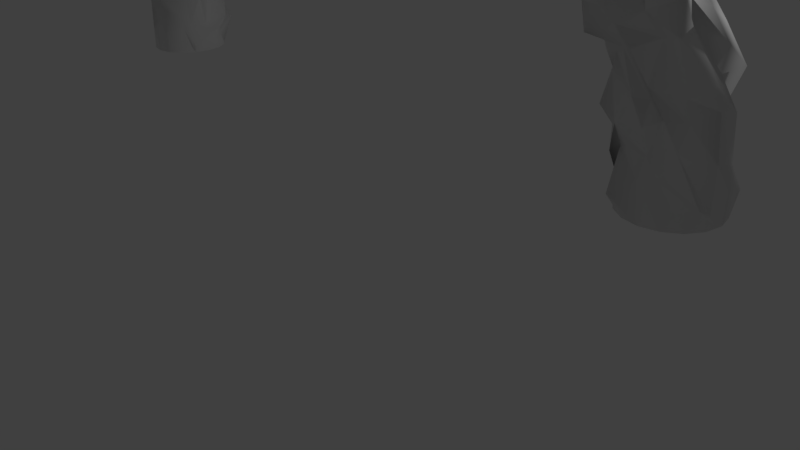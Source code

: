 # Source: arch.blend  (saved by Blender 2.77.0; exported with 4.5.12 LTS)
import bpy
from mathutils import Matrix  # noqa: F401  (used for matrix-valued properties, if any)

bpy.ops.wm.read_factory_settings(use_empty=True)
scene = bpy.context.scene
scene.name = 'Scene'

# ---- collections
col_collection_1 = bpy.data.collections.new('Collection 1'); scene.collection.children.link(col_collection_1)

# ---- world
world_world = bpy.data.worlds.new('World'); scene.world = world_world
world_world.color = (0.05088, 0.05088, 0.05088)
world_world.use_sun_shadow = False
world_world.sun_shadow_jitter_overblur = 0.0
world_world.cycles.sampling_method = 'MANUAL'

# ---- cameras
cam_camera = bpy.data.cameras.new('Camera')
cam_camera.clip_end = 100.0
cam_camera.lens = 35.0
cam_camera.sensor_width = 32.0
cam_camera.sensor_height = 18.0
cam_camera.ortho_scale = 7.314
cam_camera.dof.focus_distance = 0.0
cam_camera.dof.aperture_fstop = 128.0

# ---- lights
light_lamp = bpy.data.lights.new('Lamp', 'POINT')
light_lamp.transmission_factor = 0.0
light_lamp.cutoff_distance = 30.0
light_lamp.energy = 100.0
light_lamp.shadow_buffer_clip_start = 1.001
light_lamp.shadow_soft_size = 0.1
light_lamp.shadow_maximum_resolution = 0.006
light_lamp.use_absolute_resolution = True

# ---- meshes
me_torus = bpy.data.meshes.new('Torus')
me_torus.from_pydata([(4.5, 0.0, 0.0), (4.462, 0.0, 0.1913), (4.354, 0.0, 0.3536), (4.191, 0.0, 0.4619), (4.0, 0.0, 0.5), (3.809, 0.0, 0.4619), (3.646, 0.0, 0.3536), (3.538, 0.0, 0.1913), (3.5, 0.0, 6.123e-17), (3.538, 0.0, -0.1913), (3.646, 0.0, -0.3536), (3.809, 0.0, -0.4619), (4.0, 0.0, -0.5), (4.191, 0.0, -0.4619), (4.354, 0.0, -0.3536), (4.462, 0.0, -0.1913), (4.512, 0.3453, 0.01708), (4.488, 0.158, 0.2183), (4.436, 0.2227, 0.3172), (4.09, 0.4237, 0.4459), (3.888, 0.3712, 0.4297), (3.699, 0.2265, 0.5691), (3.561, 0.2878, 0.2342), (3.512, 0.2721, 0.1933), (3.521, 0.2222, 0.1044), (3.527, 0.2874, -0.206), (3.682, 0.08848, -0.3772), (3.812, 0.2729, -0.4833), (3.987, 0.2945, -0.5035), (4.202, 0.2844, -0.4601), (4.312, 0.3877, -0.3942), (4.463, 0.2312, -0.3123), (4.461, 0.5389, -0.07937), (4.486, 0.6162, 0.2159), (4.221, 0.6703, 0.3912), (4.066, 0.5213, 0.4806), (4.015, 0.6507, 0.5245), (3.641, 0.599, 0.3253), (3.59, 0.5524, 0.4123), (3.547, 0.5018, 0.1278), (3.592, 0.3643, 0.02992), (3.49, 0.5011, -0.1668), (3.613, 0.5298, -0.3419), (3.656, 0.5007, -0.3661), (3.939, 0.5721, -0.4477), (4.222, 0.5711, -0.4837), (4.306, 0.6291, -0.3505), (4.341, 0.5586, -0.2089), (4.464, 1.003, -0.006636), (4.458, 1.068, 0.2544), (4.237, 0.9171, 0.3019), (4.113, 0.9723, 0.4954), (3.916, 0.8499, 0.4791), (3.617, 0.8103, 0.4216), (3.55, 0.7224, 0.3039), (3.453, 0.7693, 0.1914), (3.527, 0.8761, 0.09856), (3.455, 0.7668, -0.1913), (3.621, 0.7164, -0.493), (3.844, 0.9193, -0.4372), (4.025, 0.7913, -0.4181), (4.155, 0.8958, -0.3832), (4.151, 1.003, -0.3595), (4.283, 0.9267, -0.09244), (4.31, 1.298, 0.04444), (4.4, 1.274, 0.2474), (4.238, 1.152, 0.3937), (3.991, 1.248, 0.5902), (3.907, 1.064, 0.391), (3.765, 1.083, 0.4426), (3.495, 1.224, 0.3411), (3.378, 0.8969, 0.3073), (3.357, 0.9825, -0.001227), (3.296, 1.053, -0.1776), (3.486, 1.053, -0.3559), (3.617, 1.038, -0.5579), (3.827, 1.053, -0.5621), (4.131, 1.267, -0.3223), (4.274, 1.255, -0.3789), (4.337, 1.294, -0.3193), (4.336, 1.546, 0.03913), (4.083, 1.661, 0.1725), (4.076, 1.591, 0.3384), (3.978, 1.597, 0.4306), (3.766, 1.496, 0.5558), (3.648, 1.472, 0.4552), (3.483, 1.379, 0.2883), (3.308, 1.158, 0.05309), (3.336, 1.286, 0.008637), (3.323, 1.193, -0.1724), (3.345, 1.282, -0.2989), (3.546, 1.506, -0.4652), (3.637, 1.434, -0.5021), (3.855, 1.568, -0.3196), (3.984, 1.487, -0.3307), (4.184, 1.672, -0.1549), (4.106, 1.773, -0.0593), (4.05, 1.89, 0.2057), (4.114, 1.925, 0.3994), (3.815, 1.789, 0.4678), (3.55, 1.637, 0.4407), (3.283, 1.533, 0.4887), (3.307, 1.608, 0.2831), (3.334, 1.352, 0.2142), (3.191, 1.44, 0.02641), (3.277, 1.564, -0.1732), (3.278, 1.531, -0.3409), (3.492, 1.786, -0.4863), (3.629, 1.731, -0.4863), (3.751, 1.781, -0.4912), (3.947, 1.901, -0.3593), (4.04, 1.837, -0.1735), (3.932, 2.066, -0.02081), (3.842, 2.124, 0.1713), (3.761, 2.077, 0.4388), (3.672, 2.084, 0.2795), (3.44, 1.86, 0.5685), (3.426, 1.783, 0.5407), (3.146, 1.761, 0.3655), (3.194, 1.783, 0.1578), (3.004, 1.718, -0.01403), (3.092, 1.823, -0.2337), (3.142, 1.714, -0.2482), (3.316, 1.861, -0.4561), (3.477, 1.959, -0.5348), (3.59, 1.997, -0.5368), (3.911, 2.099, -0.4033), (4.025, 2.245, -0.1497), (3.731, 2.486, 0.01344), (3.663, 2.391, 0.08135), (3.646, 2.331, 0.3864), (3.519, 2.19, 0.3967), (3.357, 2.219, 0.488), (3.152, 2.078, 0.436), (2.931, 1.962, 0.3655), (2.96, 1.943, 0.1699), (2.907, 1.959, 0.004033), (2.927, 1.904, -0.2308), (3.042, 2.009, -0.3608), (3.167, 2.108, -0.4566), (3.421, 2.209, -0.3439), (3.529, 2.311, -0.4004), (3.652, 2.406, -0.2851), (3.676, 2.481, -0.1441), (3.673, 2.835, 0.01987), (3.519, 2.699, 0.1725), (3.606, 2.546, 0.3589), (3.239, 2.613, 0.4572), (3.225, 2.522, 0.3832), (2.894, 2.305, 0.3949), (2.878, 2.234, 0.3442), (2.816, 2.164, 0.196), (2.795, 2.179, 0.007684), (2.817, 2.185, -0.2361), (2.874, 2.231, -0.366), (2.88, 2.276, -0.4685), (3.151, 2.497, -0.5832), (3.365, 2.59, -0.4818), (3.458, 2.671, -0.3654), (3.544, 2.704, -0.1681), (3.17, 3.036, 0.01322), (3.339, 2.838, 0.1937), (3.149, 2.733, 0.3393), (3.124, 2.671, 0.588), (3.004, 2.592, 0.3817), (2.788, 2.598, 0.4555), (2.858, 2.487, 0.3837), (2.622, 2.341, 0.1943), (2.614, 2.325, 0.0005711), (2.638, 2.359, -0.2227), (2.749, 2.426, -0.3807), (2.71, 2.464, -0.3931), (2.991, 2.783, -0.4254), (3.141, 2.759, -0.4731), (3.265, 2.927, -0.3462), (3.317, 2.977, -0.2783), (3.207, 3.257, 0.03469), (3.082, 3.292, 0.192), (2.89, 3.274, 0.2994), (2.831, 2.949, 0.3028), (2.926, 2.852, 0.4543), (2.651, 2.707, 0.4568), (2.532, 2.649, 0.3551), (2.497, 2.641, 0.2597), (2.41, 2.564, 0.08524), (2.425, 2.578, -0.2487), (2.64, 2.616, -0.2129), (2.658, 2.736, -0.477), (2.769, 2.983, -0.3821), (2.895, 3.038, -0.46), (2.948, 3.146, -0.3736), (3.023, 3.214, -0.06553), (2.867, 3.496, 0.0864), (2.804, 3.476, 0.249), (2.711, 3.229, 0.3094), (2.736, 3.069, 0.5188), (2.387, 3.099, 0.434), (2.542, 2.89, 0.445), (2.326, 2.819, 0.3509), (2.133, 2.69, 0.1505), (2.257, 2.682, 0.01079), (2.276, 2.721, -0.1665), (2.384, 2.842, -0.4018), (2.43, 2.93, -0.4633), (2.604, 2.964, -0.5661), (2.662, 3.22, -0.4561), (2.736, 3.293, -0.4224), (2.867, 3.418, -0.2036), (2.653, 3.618, -0.1896), (2.581, 3.622, 0.1736), (2.516, 3.536, 0.3726), (2.364, 3.443, 0.4296), (2.3, 3.103, 0.6191), (2.28, 3.154, 0.6078), (2.056, 3.028, 0.3334), (2.034, 2.853, 0.1543), (1.914, 2.833, -0.002755), (1.934, 2.94, -0.2606), (2.137, 2.955, -0.365), (2.234, 3.009, -0.3892), (2.451, 3.2, -0.5444), (2.458, 3.377, -0.4435), (2.499, 3.595, -0.3774), (2.701, 3.639, -0.1798), (2.344, 3.932, -5.81e-05), (2.257, 3.753, 0.1389), (2.238, 3.702, 0.4028), (2.22, 3.624, 0.4602), (2.123, 3.336, 0.4055), (2.039, 3.336, 0.4426), (1.872, 2.972, 0.3484), (1.719, 3.042, 0.3066), (1.874, 3.075, -0.152), (1.94, 2.959, -0.1188), (1.864, 3.161, -0.2924), (1.874, 3.259, -0.5376), (2.054, 3.44, -0.5071), (2.202, 3.409, -0.5002), (2.359, 3.655, -0.3818), (2.422, 3.691, -0.265), (2.145, 4.143, 0.1018), (2.027, 4.002, 0.1927), (1.836, 3.786, 0.4391), (1.939, 3.807, 0.4479), (1.952, 3.562, 0.6461), (1.752, 3.377, 0.4553), (1.503, 3.332, 0.4091), (1.779, 3.141, 0.1269), (1.607, 3.101, -0.006833), (1.613, 3.15, -0.1878), (1.658, 3.261, -0.3951), (1.603, 3.29, -0.3654), (1.72, 3.504, -0.4721), (1.864, 3.766, -0.4466), (1.959, 3.899, -0.4944), (2.152, 3.924, -0.1672), (1.812, 4.032, 0.1011), (1.794, 4.003, 0.1443), (1.697, 4.003, 0.3482), (1.604, 3.857, 0.4576), (1.525, 3.775, 0.4931), (1.464, 3.518, 0.4785), (1.448, 3.276, 0.4333), (1.372, 3.25, 0.2126), (1.383, 3.304, 0.0284), (1.39, 3.26, -0.194), (1.351, 3.341, -0.3246), (1.498, 3.512, -0.4534), (1.587, 3.712, -0.4509), (1.663, 3.861, -0.4394), (1.534, 3.905, -0.3293), (1.785, 4.095, -0.2365), (1.44, 4.256, -0.01473), (1.39, 4.263, 0.1474), (1.391, 4.116, 0.3896), (1.414, 3.847, 0.4151), (1.379, 3.806, 0.5594), (1.08, 3.648, 0.567), (1.292, 3.497, 0.2154), (1.268, 3.254, 0.1047), (1.113, 3.303, -0.07291), (1.085, 3.363, -0.2972), (1.273, 3.574, -0.3751), (1.228, 3.582, -0.4277), (1.317, 3.824, -0.521), (1.413, 4.093, -0.3295), (1.469, 4.23, -0.4013), (1.378, 4.088, -0.1354), (1.121, 4.316, -0.02683), (1.163, 4.268, 0.1746), (1.21, 4.313, 0.4419), (1.073, 4.059, 0.5047), (0.9132, 3.938, 0.5047), (0.9267, 3.681, 0.4755), (0.9183, 3.684, 0.3438), (0.8775, 3.408, 0.1978), (0.8842, 3.456, -0.08107), (0.8948, 3.429, -0.1928), (0.9566, 3.533, -0.4702), (0.9623, 3.66, -0.4136), (1.1, 3.856, -0.5494), (1.155, 4.085, -0.373), (1.04, 4.293, -0.39), (1.146, 4.313, -0.2063), (0.7432, 4.281, 0.03732), (0.8106, 4.388, 0.1941), (0.7907, 4.273, 0.3525), (0.9071, 4.157, 0.4988), (0.7124, 3.945, 0.468), (0.7004, 3.743, 0.5788), (0.6431, 3.598, 0.3741), (0.6499, 3.474, 0.1827), (0.6298, 3.58, -0.01507), (0.6393, 3.443, -0.2036), (0.6575, 3.636, -0.3051), (0.682, 3.667, -0.5574), (0.7143, 3.932, -0.5323), (0.7419, 4.147, -0.4514), (0.8842, 4.264, -0.348), (0.8784, 4.241, -0.2649), (0.4746, 4.431, -0.04495), (0.4866, 4.359, 0.06718), (0.4534, 4.325, 0.4284), (0.3785, 4.177, 0.4624), (0.4228, 3.87, 0.6117), (0.2584, 3.82, 0.4686), (0.3348, 3.642, 0.3948), (0.5137, 3.465, 0.08765), (0.4213, 3.557, -0.02551), (0.3643, 3.506, -0.207), (0.3412, 3.685, -0.3013), (0.393, 3.645, -0.3851), (0.3248, 4.065, -0.6124), (0.465, 4.178, -0.4776), (0.5432, 4.196, -0.4683), (0.6, 4.354, -0.3123), (0.1704, 4.507, -0.03995), (0.1894, 4.434, 0.206), (0.1574, 4.337, 0.3434), (0.2003, 4.038, 0.5188), (0.1395, 3.998, 0.5035), (0.1454, 3.664, 0.5449), (0.1007, 3.673, 0.332), (0.1561, 3.412, 0.2366), (0.1774, 3.528, 0.02965), (0.0954, 3.524, -0.2005), (0.03515, 3.677, -0.3152), (0.248, 3.786, -0.4934), (0.224, 4.01, -0.413), (0.1549, 4.195, -0.4581), (0.1193, 4.295, -0.3745), (0.3066, 4.447, -0.2903), (-0.2081, 4.538, -0.1481), (-0.333, 4.355, 0.1794), (-0.1586, 4.351, 0.3569), (-0.146, 4.188, 0.4549), (-0.1512, 3.96, 0.5172), (-0.1357, 3.843, 0.4032), (-0.2208, 3.575, 0.2166), (-0.1756, 3.587, 0.1654), (-0.1343, 3.503, -0.01987), (-0.2068, 3.518, -0.0605), (-0.1075, 3.667, -0.4539), (-0.1214, 3.854, -0.5309), (-0.08092, 3.939, -0.5302), (-0.2278, 4.149, -0.4493), (-0.1177, 4.409, -0.3741), (-0.1626, 4.46, -0.1866), (-0.5116, 4.461, 0.008178), (-0.5696, 4.543, 0.1382), (-0.5073, 4.41, 0.3353), (-0.42, 4.192, 0.5218), (-0.4366, 4.064, 0.3532), (-0.4473, 3.768, 0.4709), (-0.4317, 3.598, 0.3499), (-0.4603, 3.565, 0.0267), (-0.3937, 3.38, -0.007164), (-0.2397, 3.586, -0.1178), (-0.3024, 3.66, -0.3511), (-0.44, 3.875, -0.5812), (-0.5234, 4.066, -0.3668), (-0.4539, 4.168, -0.4599), (-0.4435, 4.284, -0.2503), (-0.4573, 4.352, -0.1793), (-0.9267, 4.403, -0.05313), (-0.7973, 4.305, 0.0602), (-0.8112, 4.313, 0.3851), (-0.7707, 4.13, 0.4518), (-0.7281, 4.014, 0.5855), (-0.7287, 3.726, 0.4452), (-0.6716, 3.755, 0.4344), (-0.6477, 3.479, 0.2077), (-0.6786, 3.497, -0.00542), (-0.7343, 3.383, -0.28), (-0.687, 3.607, -0.3555), (-0.7123, 3.682, -0.4538), (-0.6249, 3.939, -0.6144), (-0.7705, 4.239, -0.3891), (-0.7872, 4.255, -0.363), (-0.829, 4.367, -0.1552), (-1.21, 4.436, -0.03516), (-1.166, 4.382, 0.07115), (-1.103, 4.227, 0.3275), (-1.039, 3.981, 0.4219), (-1.032, 3.865, 0.4296), (-0.9735, 3.678, 0.4708), (-0.9247, 3.529, 0.3999), (-0.7974, 3.302, 0.2067), (-0.8917, 3.38, 0.007705), (-0.9026, 3.425, -0.1921), (-0.9368, 3.56, -0.3205), (-0.854, 3.621, -0.4275), (-0.8953, 3.813, -0.4955), (-1.201, 4.042, -0.4481), (-1.057, 4.293, -0.3768), (-1.176, 4.35, -0.2693), (-1.427, 4.338, 0.01625), (-1.512, 4.263, 0.2029), (-1.475, 3.99, 0.2545), (-1.197, 3.938, 0.4897), (-1.351, 3.737, 0.5646), (-1.298, 3.53, 0.3677), (-1.285, 3.301, 0.2941), (-1.052, 3.378, 0.1434), (-1.292, 3.261, -0.07175), (-1.183, 3.37, -0.251), (-1.199, 3.359, -0.3199), (-1.184, 3.567, -0.5098), (-1.197, 3.693, -0.6259), (-1.333, 3.967, -0.4678), (-1.312, 3.986, -0.2862), (-1.384, 4.223, -0.166), (-1.69, 4.089, -0.003683), (-1.644, 4.165, 0.2033), (-1.609, 4.172, 0.2994), (-1.591, 3.855, 0.4933), (-1.605, 3.584, 0.4813), (-1.435, 3.424, 0.4898), (-1.486, 3.443, 0.4889), (-1.356, 3.409, 0.2189), (-1.457, 3.235, -0.05669), (-1.384, 3.257, -0.1915), (-1.513, 3.309, -0.3584), (-1.53, 3.663, -0.5252), (-1.558, 3.696, -0.501), (-1.665, 3.812, -0.3667), (-1.705, 3.878, -0.4532), (-1.597, 4.095, -0.3023), (-2.037, 3.933, -0.02735), (-2.032, 4.011, 0.1888), (-1.938, 3.96, 0.4014), (-1.925, 3.583, 0.3769), (-1.915, 3.513, 0.5033), (-1.731, 3.232, 0.5465), (-1.737, 3.416, 0.3435), (-1.666, 3.187, 0.335), (-1.666, 3.174, 0.03613), (-1.622, 3.143, -0.1959), (-1.682, 3.235, -0.3949), (-1.712, 3.346, -0.3257), (-1.992, 3.617, -0.4689), (-1.845, 3.724, -0.3174), (-1.984, 3.866, -0.3493), (-1.919, 3.914, -0.1934), (-2.357, 3.845, -0.03738), (-2.315, 3.815, 0.1992), (-2.265, 3.618, 0.4087), (-2.28, 3.714, 0.3541), (-2.053, 3.371, 0.5135), (-1.881, 3.106, 0.452), (-1.891, 3.058, 0.3393), (-1.944, 2.968, 0.1719), (-1.824, 2.988, -0.0008423), (-1.882, 2.982, -0.2214), (-1.79, 3.143, -0.3896), (-2.0, 3.314, -0.5479), (-2.082, 3.407, -0.4507), (-2.375, 3.612, -0.4924), (-2.262, 3.684, -0.3604), (-2.257, 3.804, -0.2806), (-2.672, 3.537, -0.06259), (-2.667, 3.668, 0.1799), (-2.529, 3.527, 0.3465), (-2.463, 3.52, 0.4163), (-2.299, 3.221, 0.4759), (-2.086, 3.157, 0.4931), (-2.278, 2.994, 0.2651), (-2.07, 2.894, 0.23), (-2.064, 2.858, -0.04455), (-2.209, 2.971, -0.2167), (-2.115, 2.992, -0.3286), (-2.303, 3.067, -0.5033), (-2.251, 3.344, -0.653), (-2.586, 3.381, -0.4143), (-2.392, 3.546, -0.4759), (-2.679, 3.576, -0.2691), (-2.899, 3.487, 0.007294), (-2.934, 3.405, 0.2114), (-2.951, 3.369, 0.3939), (-2.66, 3.216, 0.4206), (-2.57, 3.076, 0.488), (-2.489, 2.932, 0.4089), (-2.309, 2.802, 0.3496), (-2.289, 2.674, 0.1889), (-2.205, 2.761, 0.03938), (-2.103, 2.747, -0.2597), (-2.419, 2.808, -0.4651), (-2.47, 3.014, -0.4134), (-2.632, 2.977, -0.4196), (-2.592, 3.307, -0.5008), (-2.892, 3.376, -0.3592), (-2.86, 3.466, -0.1672), (-3.095, 3.128, 0.01798), (-3.095, 3.24, 0.1931), (-3.01, 3.127, 0.3469), (-2.764, 2.972, 0.3425), (-2.876, 2.845, 0.4492), (-2.632, 2.765, 0.4604), (-2.508, 2.538, 0.5144), (-2.455, 2.557, 0.1904), (-2.523, 2.381, 0.03393), (-2.417, 2.529, -0.2463), (-2.503, 2.653, -0.3322), (-2.521, 2.72, -0.3293), (-2.823, 2.975, -0.3762), (-2.953, 3.089, -0.5345), (-3.095, 3.16, -0.1933), (-2.951, 3.118, -0.1292), (-3.273, 2.888, -0.06019), (-3.294, 3.069, 0.2835), (-3.319, 2.816, 0.4904), (-3.119, 2.804, 0.4601), (-2.995, 2.663, 0.4995), (-2.793, 2.533, 0.4941), (-2.745, 2.451, 0.345), (-2.622, 2.295, 0.1259), (-2.602, 2.464, 0.08334), (-2.688, 2.306, -0.2712), (-2.717, 2.433, -0.3614), (-2.856, 2.385, -0.5287), (-3.104, 2.594, -0.5127), (-3.157, 2.698, -0.3434), (-3.239, 2.898, -0.3393), (-3.247, 2.934, -0.3499), (-3.566, 2.687, 0.04581), (-3.556, 2.74, 0.1647), (-3.382, 2.647, 0.2574), (-3.307, 2.493, 0.4887), (-3.076, 2.421, 0.5056), (-3.036, 2.214, 0.6186), (-2.838, 2.18, 0.2564), (-2.781, 2.143, 0.175), (-2.725, 2.097, -0.09148), (-2.705, 2.072, -0.1135), (-2.776, 2.147, -0.3683), (-3.024, 2.383, -0.4396), (-3.123, 2.469, -0.5699), (-3.145, 2.517, -0.4008), (-3.462, 2.636, -0.3245), (-3.515, 2.86, -0.107), (-3.764, 2.491, 0.008704), (-3.712, 2.453, 0.1961), (-3.695, 2.337, 0.5284), (-3.421, 2.359, 0.3146), (-3.331, 2.208, 0.4963), (-3.176, 2.114, 0.4582), (-3.073, 2.147, 0.2771), (-2.969, 2.012, 0.169), (-2.955, 1.858, -0.01468), (-2.897, 1.959, -0.1622), (-3.112, 1.931, -0.3147), (-3.195, 2.267, -0.4428), (-3.245, 2.378, -0.5024), (-3.574, 2.159, -0.433), (-3.523, 2.484, -0.2341), (-3.667, 2.481, -0.1915), (-3.781, 2.204, -0.06432), (-3.875, 2.277, 0.3102), (-3.714, 2.233, 0.4546), (-3.677, 2.024, 0.4836), (-3.525, 1.962, 0.3499), (-3.226, 1.886, 0.4687), (-3.026, 1.874, 0.263), (-2.959, 1.775, 0.16), (-3.13, 1.868, 0.03422), (-3.088, 1.862, -0.2212), (-3.19, 1.77, -0.3285), (-3.371, 1.723, -0.4443), (-3.394, 1.833, -0.5069), (-3.653, 2.001, -0.3429), (-3.803, 2.121, -0.3617), (-3.894, 2.136, -0.1578), (-4.093, 1.889, 0.1474), (-4.083, 1.923, 0.3098), (-3.94, 1.843, 0.3556), (-3.832, 1.725, 0.3956), (-3.577, 1.666, 0.3725), (-3.508, 1.668, 0.433), (-3.317, 1.547, 0.3301), (-3.216, 1.506, 0.1863), (-3.148, 1.481, 0.1314), (-3.076, 1.469, -0.09978), (-3.26, 1.618, -0.4612), (-3.477, 1.538, -0.4745), (-3.482, 1.723, -0.4043), (-3.77, 1.712, -0.5079), (-3.932, 1.833, -0.3412), (-4.044, 1.921, -0.2008), (-4.205, 1.606, 0.003943), (-4.21, 1.588, 0.01601), (-4.157, 1.671, 0.474), (-3.893, 1.632, 0.4694), (-3.696, 1.398, 0.489), (-3.606, 1.317, 0.4238), (-3.373, 1.361, 0.3582), (-3.174, 1.238, 0.06478), (-3.373, 1.323, 0.05753), (-3.318, 1.277, -0.001568), (-3.309, 1.159, -0.3288), (-3.673, 1.371, -0.4418), (-3.807, 1.495, -0.5161), (-3.746, 1.512, -0.3852), (-4.024, 1.549, -0.3274), (-4.164, 1.616, -0.1495), (-4.311, 1.296, -0.0008996), (-4.238, 1.439, 0.2924), (-4.242, 1.254, 0.4075), (-4.004, 1.182, 0.4254), (-3.859, 1.135, 0.4769), (-3.791, 1.153, 0.3872), (-3.483, 1.045, 0.3733), (-3.376, 0.9063, 0.2015), (-3.335, 0.9809, 0.06887), (-3.355, 1.116, -0.2663), (-3.502, 1.012, -0.3484), (-3.7, 1.116, -0.4753), (-3.852, 1.249, -0.4886), (-3.975, 1.105, -0.6179), (-4.17, 1.253, -0.3564), (-4.246, 1.309, -0.2076), (-4.471, 0.8534, 0.03658), (-4.358, 0.9722, 0.2108), (-4.085, 1.052, 0.3253), (-4.027, 1.038, 0.5418), (-3.922, 0.8561, 0.4829), (-3.718, 0.7861, 0.5027), (-3.49, 0.9329, 0.292), (-3.268, 0.8374, 0.191), (-3.474, 0.7643, -0.05377), (-3.441, 0.7605, -0.3076), (-3.583, 0.73, -0.3988), (-3.779, 0.8106, -0.5083), (-3.989, 0.8682, -0.6749), (-4.094, 0.9084, -0.4588), (-4.155, 0.8612, -0.4639), (-4.39, 0.9322, -0.2199), (-4.52, 0.6562, -0.07792), (-4.46, 0.7614, 0.2594), (-4.337, 0.6277, 0.3313), (-4.135, 0.6466, 0.4704), (-3.932, 0.5775, 0.3401), (-3.774, 0.6321, 0.4713), (-3.615, 0.512, 0.3275), (-3.529, 0.4174, 0.2288), (-3.433, 0.4062, 0.04739), (-3.336, 0.4848, -0.2293), (-3.697, 0.5711, -0.2964), (-3.777, 0.5477, -0.4871), (-4.064, 0.5129, -0.6438), (-4.188, 0.6317, -0.4701), (-4.318, 0.625, -0.2891), (-4.265, 0.7344, -0.1948), (-4.415, 0.2694, 0.0376), (-4.403, 0.2514, 0.1995), (-4.439, 0.2413, 0.2785), (-4.173, 0.308, 0.4633), (-4.07, 0.4003, 0.3887), (-3.783, 0.267, 0.4714), (-3.604, 0.3404, 0.3014), (-3.49, 0.1006, 0.2152), (-3.352, 0.3075, -0.03444), (-3.51, 0.2962, -0.2368), (-3.513, 0.2336, -0.2108), (-3.69, 0.4089, -0.5603), (-4.001, 0.3667, -0.3762), (-4.084, 0.2205, -0.386), (-4.322, 0.364, -0.2132), (-4.298, 0.3085, -0.2106), (-4.5, 3.934e-07, 0.0), (-4.462, 3.901e-07, 0.1913), (-4.354, 3.806e-07, 0.3536), (-4.191, 3.664e-07, 0.4619), (-4.0, 3.497e-07, 0.5), (-3.809, 3.33e-07, 0.4619), (-3.646, 3.188e-07, 0.3536), (-3.538, 3.093e-07, 0.1913), (-3.5, 3.06e-07, 6.123e-17), (-3.538, 3.093e-07, -0.1913), (-3.646, 3.188e-07, -0.3536), (-3.809, 3.33e-07, -0.4619), (-4.0, 3.497e-07, -0.5), (-4.191, 3.664e-07, -0.4619), (-4.354, 3.806e-07, -0.3536), (-4.462, 3.901e-07, -0.1913), (4.5, 0.0, 0.0), (4.512, 0.3453, 0.01708), (4.461, 0.5389, -0.07937), (4.464, 1.003, -0.006636), (4.31, 1.298, 0.04444), (4.336, 1.546, 0.03913), (4.106, 1.773, -0.0593), (3.932, 2.066, -0.02081), (3.731, 2.486, 0.01344), (3.673, 2.835, 0.01987), (3.17, 3.036, 0.01322), (3.207, 3.257, 0.03469), (2.867, 3.496, 0.0864), (2.653, 3.618, -0.1896), (2.344, 3.932, -5.81e-05), (2.145, 4.143, 0.1018), (1.812, 4.032, 0.1011), (1.44, 4.256, -0.01473), (1.121, 4.316, -0.02683), (0.7432, 4.281, 0.03732), (0.4746, 4.431, -0.04495), (0.1704, 4.507, -0.03995), (-0.2081, 4.538, -0.1481), (-0.5116, 4.461, 0.008178), (-0.9267, 4.403, -0.05313), (-1.21, 4.436, -0.03516), (-1.427, 4.338, 0.01625), (-1.69, 4.089, -0.003683), (-2.037, 3.933, -0.02735), (-2.357, 3.845, -0.03738), (-2.672, 3.537, -0.06259), (-2.899, 3.487, 0.007294), (-3.095, 3.128, 0.01798), (-3.273, 2.888, -0.06019), (-3.566, 2.687, 0.04581), (-3.764, 2.491, 0.008704), (-3.781, 2.204, -0.06432), (-4.093, 1.889, 0.1474), (-4.205, 1.606, 0.003943), (-4.311, 1.296, -0.0008996), (-4.471, 0.8534, 0.03658), (-4.52, 0.6562, -0.07792), (-4.415, 0.2694, 0.0376), (-4.5, 3.934e-07, 0.0)], [], [(0, 16, 17, 1), (1, 17, 18, 2), (2, 18, 19, 3), (3, 19, 20, 4), (4, 20, 21, 5), (5, 21, 22, 6), (6, 22, 23, 7), (7, 23, 24, 8), (8, 24, 25, 9), (9, 25, 26, 10), (10, 26, 27, 11), (11, 27, 28, 12), (12, 28, 29, 13), (13, 29, 30, 14), (14, 30, 31, 15), (0, 15, 31, 16), (16, 32, 33, 17), (17, 33, 34, 18), (18, 34, 35, 19), (19, 35, 36, 20), (20, 36, 37, 21), (21, 37, 38, 22), (22, 38, 39, 23), (23, 39, 40, 24), (24, 40, 41, 25), (25, 41, 42, 26), (26, 42, 43, 27), (27, 43, 44, 28), (28, 44, 45, 29), (29, 45, 46, 30), (30, 46, 47, 31), (31, 47, 32, 16), (32, 48, 49, 33), (33, 49, 50, 34), (34, 50, 51, 35), (35, 51, 52, 36), (36, 52, 53, 37), (37, 53, 54, 38), (38, 54, 55, 39), (39, 55, 56, 40), (40, 56, 57, 41), (41, 57, 58, 42), (42, 58, 59, 43), (43, 59, 60, 44), (44, 60, 61, 45), (45, 61, 62, 46), (46, 62, 63, 47), (47, 63, 48, 32), (48, 64, 65, 49), (49, 65, 66, 50), (50, 66, 67, 51), (51, 67, 68, 52), (52, 68, 69, 53), (53, 69, 70, 54), (54, 70, 71, 55), (55, 71, 72, 56), (56, 72, 73, 57), (57, 73, 74, 58), (58, 74, 75, 59), (59, 75, 76, 60), (60, 76, 77, 61), (61, 77, 78, 62), (62, 78, 79, 63), (63, 79, 64, 48), (64, 80, 81, 65), (65, 81, 82, 66), (66, 82, 83, 67), (67, 83, 84, 68), (68, 84, 85, 69), (69, 85, 86, 70), (70, 86, 87, 71), (71, 87, 88, 72), (72, 88, 89, 73), (73, 89, 90, 74), (74, 90, 91, 75), (75, 91, 92, 76), (76, 92, 93, 77), (77, 93, 94, 78), (78, 94, 95, 79), (79, 95, 80, 64), (80, 96, 97, 81), (81, 97, 98, 82), (82, 98, 99, 83), (83, 99, 100, 84), (84, 100, 101, 85), (85, 101, 102, 86), (86, 102, 103, 87), (87, 103, 104, 88), (88, 104, 105, 89), (89, 105, 106, 90), (90, 106, 107, 91), (91, 107, 108, 92), (92, 108, 109, 93), (93, 109, 110, 94), (94, 110, 111, 95), (95, 111, 96, 80), (96, 112, 113, 97), (97, 113, 114, 98), (98, 114, 115, 99), (99, 115, 116, 100), (100, 116, 117, 101), (101, 117, 118, 102), (102, 118, 119, 103), (103, 119, 120, 104), (104, 120, 121, 105), (105, 121, 122, 106), (106, 122, 123, 107), (107, 123, 124, 108), (108, 124, 125, 109), (109, 125, 126, 110), (110, 126, 127, 111), (111, 127, 112, 96), (112, 128, 129, 113), (113, 129, 130, 114), (114, 130, 131, 115), (115, 131, 132, 116), (116, 132, 133, 117), (117, 133, 134, 118), (118, 134, 135, 119), (119, 135, 136, 120), (120, 136, 137, 121), (121, 137, 138, 122), (122, 138, 139, 123), (123, 139, 140, 124), (124, 140, 141, 125), (125, 141, 142, 126), (126, 142, 143, 127), (127, 143, 128, 112), (128, 144, 145, 129), (129, 145, 146, 130), (130, 146, 147, 131), (131, 147, 148, 132), (132, 148, 149, 133), (133, 149, 150, 134), (134, 150, 151, 135), (135, 151, 152, 136), (136, 152, 153, 137), (137, 153, 154, 138), (138, 154, 155, 139), (139, 155, 156, 140), (140, 156, 157, 141), (141, 157, 158, 142), (142, 158, 159, 143), (143, 159, 144, 128), (144, 160, 161, 145), (145, 161, 162, 146), (146, 162, 163, 147), (147, 163, 164, 148), (148, 164, 165, 149), (149, 165, 166, 150), (150, 166, 167, 151), (151, 167, 168, 152), (152, 168, 169, 153), (153, 169, 170, 154), (154, 170, 171, 155), (155, 171, 172, 156), (156, 172, 173, 157), (157, 173, 174, 158), (158, 174, 175, 159), (159, 175, 160, 144), (160, 176, 177, 161), (161, 177, 178, 162), (162, 178, 179, 163), (163, 179, 180, 164), (164, 180, 181, 165), (165, 181, 182, 166), (166, 182, 183, 167), (167, 183, 184, 168), (168, 184, 185, 169), (169, 185, 186, 170), (170, 186, 187, 171), (171, 187, 188, 172), (172, 188, 189, 173), (173, 189, 190, 174), (174, 190, 191, 175), (175, 191, 176, 160), (176, 192, 193, 177), (177, 193, 194, 178), (178, 194, 195, 179), (179, 195, 196, 180), (180, 196, 197, 181), (181, 197, 198, 182), (182, 198, 199, 183), (183, 199, 200, 184), (184, 200, 201, 185), (185, 201, 202, 186), (186, 202, 203, 187), (187, 203, 204, 188), (188, 204, 205, 189), (189, 205, 206, 190), (190, 206, 207, 191), (191, 207, 192, 176), (192, 208, 209, 193), (193, 209, 210, 194), (194, 210, 211, 195), (195, 211, 212, 196), (196, 212, 213, 197), (197, 213, 214, 198), (198, 214, 215, 199), (199, 215, 216, 200), (200, 216, 217, 201), (201, 217, 218, 202), (202, 218, 219, 203), (203, 219, 220, 204), (204, 220, 221, 205), (205, 221, 222, 206), (206, 222, 223, 207), (207, 223, 208, 192), (208, 224, 225, 209), (209, 225, 226, 210), (210, 226, 227, 211), (211, 227, 228, 212), (212, 228, 229, 213), (213, 229, 230, 214), (214, 230, 231, 215), (215, 231, 232, 216), (216, 232, 233, 217), (217, 233, 234, 218), (218, 234, 235, 219), (219, 235, 236, 220), (220, 236, 237, 221), (221, 237, 238, 222), (222, 238, 239, 223), (223, 239, 224, 208), (224, 240, 241, 225), (225, 241, 242, 226), (226, 242, 243, 227), (227, 243, 244, 228), (228, 244, 245, 229), (229, 245, 246, 230), (230, 246, 247, 231), (231, 247, 248, 232), (232, 248, 249, 233), (233, 249, 250, 234), (234, 250, 251, 235), (235, 251, 252, 236), (236, 252, 253, 237), (237, 253, 254, 238), (238, 254, 255, 239), (239, 255, 240, 224), (240, 256, 257, 241), (241, 257, 258, 242), (242, 258, 259, 243), (243, 259, 260, 244), (244, 260, 261, 245), (245, 261, 262, 246), (246, 262, 263, 247), (247, 263, 264, 248), (248, 264, 265, 249), (249, 265, 266, 250), (250, 266, 267, 251), (251, 267, 268, 252), (252, 268, 269, 253), (253, 269, 270, 254), (254, 270, 271, 255), (255, 271, 256, 240), (256, 272, 273, 257), (257, 273, 274, 258), (258, 274, 275, 259), (259, 275, 276, 260), (260, 276, 277, 261), (261, 277, 278, 262), (262, 278, 279, 263), (263, 279, 280, 264), (264, 280, 281, 265), (265, 281, 282, 266), (266, 282, 283, 267), (267, 283, 284, 268), (268, 284, 285, 269), (269, 285, 286, 270), (270, 286, 287, 271), (271, 287, 272, 256), (272, 288, 289, 273), (273, 289, 290, 274), (274, 290, 291, 275), (275, 291, 292, 276), (276, 292, 293, 277), (277, 293, 294, 278), (278, 294, 295, 279), (279, 295, 296, 280), (280, 296, 297, 281), (281, 297, 298, 282), (282, 298, 299, 283), (283, 299, 300, 284), (284, 300, 301, 285), (285, 301, 302, 286), (286, 302, 303, 287), (287, 303, 288, 272), (288, 304, 305, 289), (289, 305, 306, 290), (290, 306, 307, 291), (291, 307, 308, 292), (292, 308, 309, 293), (293, 309, 310, 294), (294, 310, 311, 295), (295, 311, 312, 296), (296, 312, 313, 297), (297, 313, 314, 298), (298, 314, 315, 299), (299, 315, 316, 300), (300, 316, 317, 301), (301, 317, 318, 302), (302, 318, 319, 303), (303, 319, 304, 288), (304, 320, 321, 305), (305, 321, 322, 306), (306, 322, 323, 307), (307, 323, 324, 308), (308, 324, 325, 309), (309, 325, 326, 310), (310, 326, 327, 311), (311, 327, 328, 312), (312, 328, 329, 313), (313, 329, 330, 314), (314, 330, 331, 315), (315, 331, 332, 316), (316, 332, 333, 317), (317, 333, 334, 318), (318, 334, 335, 319), (319, 335, 320, 304), (320, 336, 337, 321), (321, 337, 338, 322), (322, 338, 339, 323), (323, 339, 340, 324), (324, 340, 341, 325), (325, 341, 342, 326), (326, 342, 343, 327), (327, 343, 344, 328), (328, 344, 345, 329), (329, 345, 346, 330), (330, 346, 347, 331), (331, 347, 348, 332), (332, 348, 349, 333), (333, 349, 350, 334), (334, 350, 351, 335), (335, 351, 336, 320), (336, 352, 353, 337), (337, 353, 354, 338), (338, 354, 355, 339), (339, 355, 356, 340), (340, 356, 357, 341), (341, 357, 358, 342), (342, 358, 359, 343), (343, 359, 360, 344), (344, 360, 361, 345), (345, 361, 362, 346), (346, 362, 363, 347), (347, 363, 364, 348), (348, 364, 365, 349), (349, 365, 366, 350), (350, 366, 367, 351), (351, 367, 352, 336), (352, 368, 369, 353), (353, 369, 370, 354), (354, 370, 371, 355), (355, 371, 372, 356), (356, 372, 373, 357), (357, 373, 374, 358), (358, 374, 375, 359), (359, 375, 376, 360), (360, 376, 377, 361), (361, 377, 378, 362), (362, 378, 379, 363), (363, 379, 380, 364), (364, 380, 381, 365), (365, 381, 382, 366), (366, 382, 383, 367), (367, 383, 368, 352), (368, 384, 385, 369), (369, 385, 386, 370), (370, 386, 387, 371), (371, 387, 388, 372), (372, 388, 389, 373), (373, 389, 390, 374), (374, 390, 391, 375), (375, 391, 392, 376), (376, 392, 393, 377), (377, 393, 394, 378), (378, 394, 395, 379), (379, 395, 396, 380), (380, 396, 397, 381), (381, 397, 398, 382), (382, 398, 399, 383), (383, 399, 384, 368), (384, 400, 401, 385), (385, 401, 402, 386), (386, 402, 403, 387), (387, 403, 404, 388), (388, 404, 405, 389), (389, 405, 406, 390), (390, 406, 407, 391), (391, 407, 408, 392), (392, 408, 409, 393), (393, 409, 410, 394), (394, 410, 411, 395), (395, 411, 412, 396), (396, 412, 413, 397), (397, 413, 414, 398), (398, 414, 415, 399), (399, 415, 400, 384), (400, 416, 417, 401), (401, 417, 418, 402), (402, 418, 419, 403), (403, 419, 420, 404), (404, 420, 421, 405), (405, 421, 422, 406), (406, 422, 423, 407), (407, 423, 424, 408), (408, 424, 425, 409), (409, 425, 426, 410), (410, 426, 427, 411), (411, 427, 428, 412), (412, 428, 429, 413), (413, 429, 430, 414), (414, 430, 431, 415), (415, 431, 416, 400), (416, 432, 433, 417), (417, 433, 434, 418), (418, 434, 435, 419), (419, 435, 436, 420), (420, 436, 437, 421), (421, 437, 438, 422), (422, 438, 439, 423), (423, 439, 440, 424), (424, 440, 441, 425), (425, 441, 442, 426), (426, 442, 443, 427), (427, 443, 444, 428), (428, 444, 445, 429), (429, 445, 446, 430), (430, 446, 447, 431), (431, 447, 432, 416), (432, 448, 449, 433), (433, 449, 450, 434), (434, 450, 451, 435), (435, 451, 452, 436), (436, 452, 453, 437), (437, 453, 454, 438), (438, 454, 455, 439), (439, 455, 456, 440), (440, 456, 457, 441), (441, 457, 458, 442), (442, 458, 459, 443), (443, 459, 460, 444), (444, 460, 461, 445), (445, 461, 462, 446), (446, 462, 463, 447), (447, 463, 448, 432), (448, 464, 465, 449), (449, 465, 466, 450), (450, 466, 467, 451), (451, 467, 468, 452), (452, 468, 469, 453), (453, 469, 470, 454), (454, 470, 471, 455), (455, 471, 472, 456), (456, 472, 473, 457), (457, 473, 474, 458), (458, 474, 475, 459), (459, 475, 476, 460), (460, 476, 477, 461), (461, 477, 478, 462), (462, 478, 479, 463), (463, 479, 464, 448), (464, 480, 481, 465), (465, 481, 482, 466), (466, 482, 483, 467), (467, 483, 484, 468), (468, 484, 485, 469), (469, 485, 486, 470), (470, 486, 487, 471), (471, 487, 488, 472), (472, 488, 489, 473), (473, 489, 490, 474), (474, 490, 491, 475), (475, 491, 492, 476), (476, 492, 493, 477), (477, 493, 494, 478), (478, 494, 495, 479), (479, 495, 480, 464), (480, 496, 497, 481), (481, 497, 498, 482), (482, 498, 499, 483), (483, 499, 500, 484), (484, 500, 501, 485), (485, 501, 502, 486), (486, 502, 503, 487), (487, 503, 504, 488), (488, 504, 505, 489), (489, 505, 506, 490), (490, 506, 507, 491), (491, 507, 508, 492), (492, 508, 509, 493), (493, 509, 510, 494), (494, 510, 511, 495), (495, 511, 496, 480), (496, 512, 513, 497), (497, 513, 514, 498), (498, 514, 515, 499), (499, 515, 516, 500), (500, 516, 517, 501), (501, 517, 518, 502), (502, 518, 519, 503), (503, 519, 520, 504), (504, 520, 521, 505), (505, 521, 522, 506), (506, 522, 523, 507), (507, 523, 524, 508), (508, 524, 525, 509), (509, 525, 526, 510), (510, 526, 527, 511), (511, 527, 512, 496), (512, 528, 529, 513), (513, 529, 530, 514), (514, 530, 531, 515), (515, 531, 532, 516), (516, 532, 533, 517), (517, 533, 534, 518), (518, 534, 535, 519), (519, 535, 536, 520), (520, 536, 537, 521), (521, 537, 538, 522), (522, 538, 539, 523), (523, 539, 540, 524), (524, 540, 541, 525), (525, 541, 542, 526), (526, 542, 543, 527), (527, 543, 528, 512), (528, 544, 545, 529), (529, 545, 546, 530), (530, 546, 547, 531), (531, 547, 548, 532), (532, 548, 549, 533), (533, 549, 550, 534), (534, 550, 551, 535), (535, 551, 552, 536), (536, 552, 553, 537), (537, 553, 554, 538), (538, 554, 555, 539), (539, 555, 556, 540), (540, 556, 557, 541), (541, 557, 558, 542), (542, 558, 559, 543), (543, 559, 544, 528), (544, 560, 561, 545), (545, 561, 562, 546), (546, 562, 563, 547), (547, 563, 564, 548), (548, 564, 565, 549), (549, 565, 566, 550), (550, 566, 567, 551), (551, 567, 568, 552), (552, 568, 569, 553), (553, 569, 570, 554), (554, 570, 571, 555), (555, 571, 572, 556), (556, 572, 573, 557), (557, 573, 574, 558), (558, 574, 575, 559), (559, 575, 560, 544), (560, 576, 577, 561), (561, 577, 578, 562), (562, 578, 579, 563), (563, 579, 580, 564), (564, 580, 581, 565), (565, 581, 582, 566), (566, 582, 583, 567), (567, 583, 584, 568), (568, 584, 585, 569), (569, 585, 586, 570), (570, 586, 587, 571), (571, 587, 588, 572), (572, 588, 589, 573), (573, 589, 590, 574), (574, 590, 591, 575), (575, 591, 576, 560), (576, 592, 593, 577), (577, 593, 594, 578), (578, 594, 595, 579), (579, 595, 596, 580), (580, 596, 597, 581), (581, 597, 598, 582), (582, 598, 599, 583), (583, 599, 600, 584), (584, 600, 601, 585), (585, 601, 602, 586), (586, 602, 603, 587), (587, 603, 604, 588), (588, 604, 605, 589), (589, 605, 606, 590), (590, 606, 607, 591), (591, 607, 592, 576), (592, 608, 609, 593), (593, 609, 610, 594), (594, 610, 611, 595), (595, 611, 612, 596), (596, 612, 613, 597), (597, 613, 614, 598), (598, 614, 615, 599), (599, 615, 616, 600), (600, 616, 617, 601), (601, 617, 618, 602), (602, 618, 619, 603), (603, 619, 620, 604), (604, 620, 621, 605), (605, 621, 622, 606), (606, 622, 623, 607), (607, 623, 608, 592), (608, 624, 625, 609), (609, 625, 626, 610), (610, 626, 627, 611), (611, 627, 628, 612), (612, 628, 629, 613), (613, 629, 630, 614), (614, 630, 631, 615), (615, 631, 632, 616), (616, 632, 633, 617), (617, 633, 634, 618), (618, 634, 635, 619), (619, 635, 636, 620), (620, 636, 637, 621), (621, 637, 638, 622), (622, 638, 639, 623), (623, 639, 624, 608), (624, 640, 641, 625), (625, 641, 642, 626), (626, 642, 643, 627), (627, 643, 644, 628), (628, 644, 645, 629), (629, 645, 646, 630), (630, 646, 647, 631), (631, 647, 648, 632), (632, 648, 649, 633), (633, 649, 650, 634), (634, 650, 651, 635), (635, 651, 652, 636), (636, 652, 653, 637), (637, 653, 654, 638), (638, 654, 655, 639), (639, 655, 640, 624), (640, 656, 657, 641), (641, 657, 658, 642), (642, 658, 659, 643), (643, 659, 660, 644), (644, 660, 661, 645), (645, 661, 662, 646), (646, 662, 663, 647), (647, 663, 664, 648), (648, 664, 665, 649), (649, 665, 666, 650), (650, 666, 667, 651), (651, 667, 668, 652), (652, 668, 669, 653), (653, 669, 670, 654), (654, 670, 671, 655), (655, 671, 656, 640), (656, 672, 673, 657), (657, 673, 674, 658), (658, 674, 675, 659), (659, 675, 676, 660), (660, 676, 677, 661), (661, 677, 678, 662), (662, 678, 679, 663), (663, 679, 680, 664), (664, 680, 681, 665), (665, 681, 682, 666), (666, 682, 683, 667), (667, 683, 684, 668), (668, 684, 685, 669), (669, 685, 686, 670), (670, 686, 687, 671), (671, 687, 672, 656), (672, 688, 689, 673), (673, 689, 690, 674), (674, 690, 691, 675), (675, 691, 692, 676), (676, 692, 693, 677), (677, 693, 694, 678), (678, 694, 695, 679), (679, 695, 696, 680), (680, 696, 697, 681), (681, 697, 698, 682), (682, 698, 699, 683), (683, 699, 700, 684), (684, 700, 701, 685), (685, 701, 702, 686), (686, 702, 703, 687), (687, 703, 688, 672), (608, 624, 743, 742), (416, 432, 731, 730), (624, 640, 744, 743), (400, 416, 730, 729), (112, 128, 712, 711), (640, 656, 745, 744), (384, 400, 729, 728), (672, 688, 747, 746), (288, 304, 723, 722), (272, 288, 722, 721), (16, 32, 706, 705), (432, 448, 732, 731), (256, 272, 721, 720), (576, 592, 741, 740), (512, 528, 737, 736), (304, 320, 724, 723), (80, 96, 710, 709), (560, 576, 740, 739), (464, 480, 734, 733), (144, 160, 714, 713), (96, 112, 711, 710), (544, 560, 739, 738), (0, 16, 705, 704), (528, 544, 738, 737), (448, 464, 733, 732), (160, 176, 715, 714), (352, 368, 727, 726), (656, 672, 746, 745), (48, 64, 708, 707), (496, 512, 736, 735), (368, 384, 728, 727), (32, 48, 707, 706), (224, 240, 719, 718), (320, 336, 725, 724), (64, 80, 709, 708), (592, 608, 742, 741), (336, 352, 726, 725), (128, 144, 713, 712), (208, 224, 718, 717), (240, 256, 720, 719), (480, 496, 735, 734), (176, 192, 716, 715), (192, 208, 717, 716)])
me_torus.polygons.foreach_set('use_smooth', [True] * 731)
_uv = me_torus.uv_layers.new(name='UVMap')
_uv.uv.foreach_set('vector', [1.808, 0.756, 1.775, 0.7832, 1.783, 0.7329, 1.799, 0.7225, 1.799, 0.7225, 1.783, 0.7329, 1.772, 0.7186, 1.791, 0.6882, 1.791, 0.6882, 1.772, 0.7186, 1.736, 0.6667, 1.783, 0.6536, 1.783, 0.6536, 1.736, 0.6667, 1.735, 0.6224, 1.776, 0.6191, 1.776, 0.6191, 1.735, 0.6224, 1.745, 0.5799, 1.769, 0.5863, 1.769, 0.5863, 1.745, 0.5799, 1.73, 0.5245, 1.766, 0.5449, 1.766, 0.5449, 1.73, 0.5245, 1.732, 0.5098, 1.764, 0.5057, 1.764, 0.5057, 1.732, 0.5098, 1.737, 0.4889, 1.763, 0.4624, 1.763, 0.4624, 1.737, 0.4889, 1.725, 0.4171, 1.762, 0.4181, 1.762, 0.4181, 1.725, 0.4171, 1.752, 0.3638, 1.763, 0.3737, 1.763, 0.3737, 1.752, 0.3638, 1.73, 0.3228, 1.763, 0.3298, 1.763, 0.3298, 1.73, 0.3228, 1.73, 0.2844, 1.765, 0.2875, 1.765, 0.2875, 1.73, 0.2844, 1.734, 0.238, 1.766, 0.2463, 1.766, 0.2463, 1.734, 0.238, 1.724, 0.2086, 1.768, 0.2066, 1.768, 0.2066, 1.724, 0.2086, 1.744, 0.1801, 1.771, 0.1646, 1.773, 0.1234, 1.771, 0.1646, 1.744, 0.1801, 1.733, 0.1136, 1.775, 0.7832, 1.761, 0.8177, 1.739, 0.7704, 1.783, 0.7329, 1.783, 0.7329, 1.739, 0.7704, 1.718, 0.7154, 1.772, 0.7186, 1.772, 0.7186, 1.718, 0.7154, 1.724, 0.6687, 1.736, 0.6667, 1.736, 0.6667, 1.724, 0.6687, 1.709, 0.6676, 1.735, 0.6224, 1.735, 0.6224, 1.709, 0.6676, 1.701, 0.5719, 1.745, 0.5799, 1.745, 0.5799, 1.701, 0.5719, 1.702, 0.5508, 1.73, 0.5245, 1.73, 0.5245, 1.702, 0.5508, 1.701, 0.5025, 1.732, 0.5098, 1.732, 0.5098, 1.701, 0.5025, 1.717, 0.4745, 1.737, 0.4889, 1.737, 0.4889, 1.717, 0.4745, 1.696, 0.4276, 1.725, 0.4171, 1.725, 0.4171, 1.696, 0.4276, 1.693, 0.3758, 1.752, 0.3638, 1.752, 0.3638, 1.693, 0.3758, 1.698, 0.3636, 1.73, 0.3228, 1.73, 0.3228, 1.698, 0.3636, 1.696, 0.2884, 1.73, 0.2844, 1.73, 0.2844, 1.696, 0.2884, 1.703, 0.2302, 1.734, 0.238, 1.734, 0.238, 1.703, 0.2302, 1.697, 0.198, 1.724, 0.2086, 1.724, 0.2086, 1.697, 0.198, 1.705, 0.1682, 1.744, 0.1801, 1.744, 0.1801, 1.705, 0.1682, 1.71, 0.1319, 1.733, 0.1136, 1.761, 0.8177, 1.712, 0.8463, 1.693, 0.8042, 1.739, 0.7704, 1.739, 0.7704, 1.693, 0.8042, 1.697, 0.7519, 1.718, 0.7154, 1.718, 0.7154, 1.697, 0.7519, 1.678, 0.716, 1.724, 0.6687, 1.724, 0.6687, 1.678, 0.716, 1.683, 0.662, 1.709, 0.6676, 1.709, 0.6676, 1.683, 0.662, 1.672, 0.5965, 1.701, 0.5719, 1.701, 0.5719, 1.672, 0.5965, 1.679, 0.56, 1.702, 0.5508, 1.702, 0.5508, 1.679, 0.56, 1.667, 0.5271, 1.701, 0.5025, 1.701, 0.5025, 1.667, 0.5271, 1.657, 0.5009, 1.717, 0.4745, 1.717, 0.4745, 1.657, 0.5009, 1.661, 0.4312, 1.696, 0.4276, 1.696, 0.4276, 1.661, 0.4312, 1.665, 0.3536, 1.693, 0.3758, 1.693, 0.3758, 1.665, 0.3536, 1.654, 0.2951, 1.698, 0.3636, 1.698, 0.3636, 1.654, 0.2951, 1.671, 0.2583, 1.696, 0.2884, 1.696, 0.2884, 1.671, 0.2583, 1.663, 0.2214, 1.703, 0.2302, 1.703, 0.2302, 1.663, 0.2214, 1.649, 0.2167, 1.697, 0.198, 1.697, 0.198, 1.649, 0.2167, 1.662, 0.1489, 1.705, 0.1682, 1.705, 0.1682, 1.662, 0.1489, 1.66, 0.1044, 1.71, 0.1319, 1.712, 0.8463, 1.675, 0.8663, 1.672, 0.8195, 1.693, 0.8042, 1.693, 0.8042, 1.672, 0.8195, 1.671, 0.7677, 1.697, 0.7519, 1.697, 0.7519, 1.671, 0.7677, 1.644, 0.726, 1.678, 0.716, 1.678, 0.716, 1.644, 0.726, 1.658, 0.679, 1.683, 0.662, 1.683, 0.662, 1.658, 0.679, 1.648, 0.6516, 1.672, 0.5965, 1.672, 0.5965, 1.648, 0.6516, 1.616, 0.5995, 1.679, 0.56, 1.679, 0.56, 1.616, 0.5995, 1.649, 0.5465, 1.667, 0.5271, 1.667, 0.5271, 1.649, 0.5465, 1.632, 0.485, 1.657, 0.5009, 1.657, 0.5009, 1.632, 0.485, 1.62, 0.4443, 1.661, 0.4312, 1.661, 0.4312, 1.62, 0.4443, 1.625, 0.3879, 1.665, 0.3536, 1.665, 0.3536, 1.625, 0.3879, 1.631, 0.3352, 1.654, 0.2951, 1.654, 0.2951, 1.631, 0.3352, 1.634, 0.2914, 1.671, 0.2583, 1.671, 0.2583, 1.634, 0.2914, 1.618, 0.211, 1.663, 0.2214, 1.663, 0.2214, 1.618, 0.211, 1.622, 0.1882, 1.649, 0.2167, 1.649, 0.2167, 1.622, 0.1882, 1.62, 0.1722, 1.662, 0.1489, 1.662, 0.1489, 1.62, 0.1722, 1.624, 0.1085, 1.66, 0.1044, 1.675, 0.8663, 1.646, 0.8784, 1.613, 0.8466, 1.672, 0.8195, 1.672, 0.8195, 1.613, 0.8466, 1.616, 0.8055, 1.671, 0.7677, 1.671, 0.7677, 1.616, 0.8055, 1.608, 0.7766, 1.644, 0.726, 1.644, 0.726, 1.608, 0.7766, 1.604, 0.7094, 1.658, 0.679, 1.658, 0.679, 1.604, 0.7094, 1.594, 0.6748, 1.648, 0.6516, 1.648, 0.6516, 1.594, 0.6748, 1.591, 0.6036, 1.616, 0.5995, 1.616, 0.5995, 1.591, 0.6036, 1.609, 0.5071, 1.649, 0.5465, 1.649, 0.5465, 1.609, 0.5071, 1.589, 0.4973, 1.632, 0.485, 1.632, 0.485, 1.589, 0.4973, 1.602, 0.4468, 1.62, 0.4443, 1.62, 0.4443, 1.602, 0.4468, 1.59, 0.4118, 1.625, 0.3879, 1.625, 0.3879, 1.59, 0.4118, 1.57, 0.329, 1.631, 0.3352, 1.631, 0.3352, 1.57, 0.329, 1.583, 0.3114, 1.634, 0.2914, 1.634, 0.2914, 1.583, 0.3114, 1.575, 0.2421, 1.618, 0.211, 1.618, 0.211, 1.575, 0.2421, 1.589, 0.222, 1.622, 0.1882, 1.622, 0.1882, 1.589, 0.222, 1.578, 0.1534, 1.62, 0.1722, 1.62, 0.1722, 1.578, 0.1534, 1.597, 0.1077, 1.624, 0.1085, 1.646, 0.8784, 1.608, 0.903, 1.587, 0.855, 1.613, 0.8466, 1.613, 0.8466, 1.587, 0.855, 1.581, 0.8229, 1.616, 0.8055, 1.616, 0.8055, 1.581, 0.8229, 1.574, 0.7634, 1.608, 0.7766, 1.608, 0.7766, 1.574, 0.7634, 1.568, 0.6879, 1.604, 0.7094, 1.604, 0.7094, 1.568, 0.6879, 1.554, 0.6361, 1.594, 0.6748, 1.594, 0.6748, 1.554, 0.6361, 1.55, 0.5907, 1.591, 0.6036, 1.591, 0.6036, 1.55, 0.5907, 1.584, 0.5578, 1.609, 0.5071, 1.609, 0.5071, 1.584, 0.5578, 1.558, 0.5072, 1.589, 0.4973, 1.589, 0.4973, 1.558, 0.5072, 1.549, 0.4453, 1.602, 0.4468, 1.602, 0.4468, 1.549, 0.4453, 1.553, 0.401, 1.59, 0.4118, 1.59, 0.4118, 1.553, 0.401, 1.531, 0.3149, 1.57, 0.329, 1.57, 0.329, 1.531, 0.3149, 1.545, 0.2899, 1.583, 0.3114, 1.583, 0.3114, 1.545, 0.2899, 1.543, 0.2595, 1.575, 0.2421, 1.575, 0.2421, 1.543, 0.2595, 1.54, 0.2048, 1.589, 0.222, 1.589, 0.222, 1.54, 0.2048, 1.553, 0.1633, 1.578, 0.1534, 1.578, 0.1534, 1.553, 0.1633, 1.563, 0.1373, 1.597, 0.1077, 1.608, 0.903, 1.568, 0.9105, 1.551, 0.8728, 1.587, 0.855, 1.587, 0.855, 1.551, 0.8728, 1.544, 0.8063, 1.581, 0.8229, 1.581, 0.8229, 1.544, 0.8063, 1.536, 0.7783, 1.574, 0.7634, 1.574, 0.7634, 1.536, 0.7783, 1.534, 0.7053, 1.568, 0.6879, 1.568, 0.6879, 1.534, 0.7053, 1.541, 0.6904, 1.554, 0.6361, 1.554, 0.6361, 1.541, 0.6904, 1.519, 0.6189, 1.55, 0.5907, 1.55, 0.5907, 1.519, 0.6189, 1.521, 0.565, 1.584, 0.5578, 1.584, 0.5578, 1.521, 0.565, 1.51, 0.5024, 1.558, 0.5072, 1.558, 0.5072, 1.51, 0.5024, 1.503, 0.4324, 1.549, 0.4453, 1.549, 0.4453, 1.503, 0.4324, 1.52, 0.4261, 1.553, 0.401, 1.553, 0.401, 1.52, 0.4261, 1.512, 0.3475, 1.531, 0.3149, 1.531, 0.3149, 1.512, 0.3475, 1.51, 0.2996, 1.545, 0.2899, 1.545, 0.2899, 1.51, 0.2996, 1.513, 0.2733, 1.543, 0.2595, 1.543, 0.2595, 1.513, 0.2733, 1.519, 0.2059, 1.54, 0.2048, 1.54, 0.2048, 1.519, 0.2059, 1.511, 0.1597, 1.553, 0.1633, 1.553, 0.1633, 1.511, 0.1597, 1.524, 0.1266, 1.563, 0.1373, 1.568, 0.9105, 1.513, 0.9318, 1.514, 0.9019, 1.551, 0.8728, 1.551, 0.8728, 1.514, 0.9019, 1.509, 0.8293, 1.544, 0.8063, 1.544, 0.8063, 1.509, 0.8293, 1.512, 0.7822, 1.536, 0.7783, 1.536, 0.7783, 1.512, 0.7822, 1.492, 0.7509, 1.534, 0.7053, 1.534, 0.7053, 1.492, 0.7509, 1.485, 0.6803, 1.541, 0.6904, 1.541, 0.6904, 1.485, 0.6803, 1.478, 0.6158, 1.519, 0.6189, 1.519, 0.6189, 1.478, 0.6158, 1.481, 0.5642, 1.521, 0.565, 1.521, 0.565, 1.481, 0.5642, 1.472, 0.517, 1.51, 0.5024, 1.51, 0.5024, 1.472, 0.517, 1.478, 0.4521, 1.503, 0.4324, 1.503, 0.4324, 1.478, 0.4521, 1.473, 0.3991, 1.52, 0.4261, 1.52, 0.4261, 1.473, 0.3991, 1.47, 0.3485, 1.512, 0.3475, 1.512, 0.3475, 1.47, 0.3485, 1.476, 0.2781, 1.51, 0.2996, 1.51, 0.2996, 1.476, 0.2781, 1.475, 0.2435, 1.513, 0.2733, 1.513, 0.2733, 1.475, 0.2435, 1.474, 0.1985, 1.519, 0.2059, 1.519, 0.2059, 1.474, 0.1985, 1.471, 0.1631, 1.511, 0.1597, 1.511, 0.1597, 1.471, 0.1631, 1.476, 0.1288, 1.524, 0.1266, 1.513, 0.9318, 1.475, 0.981, 1.466, 0.9143, 1.514, 0.9019, 1.514, 0.9019, 1.466, 0.9143, 1.486, 0.8542, 1.509, 0.8293, 1.509, 0.8293, 1.486, 0.8542, 1.434, 0.8018, 1.512, 0.7822, 1.512, 0.7822, 1.434, 0.8018, 1.442, 0.7698, 1.492, 0.7509, 1.492, 0.7509, 1.442, 0.7698, 1.43, 0.6634, 1.485, 0.6803, 1.485, 0.6803, 1.43, 0.6634, 1.438, 0.6397, 1.478, 0.6158, 1.478, 0.6158, 1.438, 0.6397, 1.438, 0.5823, 1.481, 0.5642, 1.481, 0.5642, 1.438, 0.5823, 1.432, 0.5229, 1.472, 0.517, 1.472, 0.517, 1.432, 0.5229, 1.431, 0.4477, 1.478, 0.4521, 1.478, 0.4521, 1.431, 0.4477, 1.431, 0.4037, 1.473, 0.3991, 1.473, 0.3991, 1.431, 0.4037, 1.425, 0.3763, 1.47, 0.3485, 1.47, 0.3485, 1.425, 0.3763, 1.426, 0.2942, 1.476, 0.2781, 1.476, 0.2781, 1.426, 0.2942, 1.434, 0.241, 1.475, 0.2435, 1.475, 0.2435, 1.434, 0.241, 1.434, 0.2051, 1.474, 0.1985, 1.474, 0.1985, 1.434, 0.2051, 1.44, 0.1587, 1.471, 0.1631, 1.471, 0.1631, 1.44, 0.1587, 1.438, 0.1019, 1.476, 0.1288, 1.475, 0.981, 1.392, 0.9877, 1.427, 0.9166, 1.466, 0.9143, 1.466, 0.9143, 1.427, 0.9166, 1.412, 0.8469, 1.486, 0.8542, 1.486, 0.8542, 1.412, 0.8469, 1.411, 0.789, 1.434, 0.8018, 1.434, 0.8018, 1.411, 0.789, 1.411, 0.743, 1.442, 0.7698, 1.442, 0.7698, 1.411, 0.743, 1.384, 0.7041, 1.43, 0.6634, 1.43, 0.6634, 1.384, 0.7041, 1.401, 0.6738, 1.438, 0.6397, 1.438, 0.6397, 1.401, 0.6738, 1.393, 0.5832, 1.438, 0.5823, 1.438, 0.5823, 1.393, 0.5832, 1.392, 0.524, 1.432, 0.5229, 1.432, 0.5229, 1.392, 0.524, 1.389, 0.4536, 1.431, 0.4477, 1.431, 0.4477, 1.389, 0.4536, 1.395, 0.3911, 1.431, 0.4037, 1.431, 0.4037, 1.395, 0.3911, 1.387, 0.3843, 1.425, 0.3763, 1.425, 0.3763, 1.387, 0.3843, 1.381, 0.2745, 1.426, 0.2942, 1.426, 0.2942, 1.381, 0.2745, 1.399, 0.2523, 1.434, 0.241, 1.434, 0.241, 1.399, 0.2523, 1.395, 0.1951, 1.434, 0.2051, 1.434, 0.2051, 1.395, 0.1951, 1.396, 0.1729, 1.44, 0.1587, 1.44, 0.1587, 1.396, 0.1729, 1.376, 0.1106, 1.438, 0.1019, 1.392, 0.9877, 1.36, 1.01, 1.345, 0.9591, 1.427, 0.9166, 1.427, 0.9166, 1.345, 0.9591, 1.325, 0.9081, 1.412, 0.8469, 1.412, 0.8469, 1.325, 0.9081, 1.349, 0.839, 1.411, 0.789, 1.411, 0.789, 1.349, 0.839, 1.376, 0.7986, 1.411, 0.743, 1.411, 0.743, 1.376, 0.7986, 1.354, 0.7046, 1.384, 0.7041, 1.384, 0.7041, 1.354, 0.7046, 1.344, 0.6561, 1.401, 0.6738, 1.401, 0.6738, 1.344, 0.6561, 1.341, 0.6244, 1.393, 0.5832, 1.393, 0.5832, 1.341, 0.6244, 1.339, 0.5563, 1.392, 0.524, 1.392, 0.524, 1.339, 0.5563, 1.341, 0.4523, 1.389, 0.4536, 1.389, 0.4536, 1.341, 0.4523, 1.361, 0.4133, 1.395, 0.3911, 1.395, 0.3911, 1.361, 0.4133, 1.351, 0.3457, 1.387, 0.3843, 1.387, 0.3843, 1.351, 0.3457, 1.343, 0.2747, 1.381, 0.2745, 1.381, 0.2745, 1.343, 0.2747, 1.351, 0.2415, 1.399, 0.2523, 1.399, 0.2523, 1.351, 0.2415, 1.346, 0.2067, 1.395, 0.1951, 1.395, 0.1951, 1.346, 0.2067, 1.347, 0.1282, 1.396, 0.1729, 1.396, 0.1729, 1.347, 0.1282, 1.355, 0.08294, 1.376, 0.1106, 1.36, 1.01, 1.298, 0.9817, 1.295, 0.9337, 1.345, 0.9591, 1.345, 0.9591, 1.295, 0.9337, 1.311, 0.8643, 1.325, 0.9081, 1.325, 0.9081, 1.311, 0.8643, 1.325, 0.8051, 1.349, 0.839, 1.349, 0.839, 1.325, 0.8051, 1.283, 0.7532, 1.376, 0.7986, 1.376, 0.7986, 1.283, 0.7532, 1.317, 0.7255, 1.354, 0.7046, 1.354, 0.7046, 1.317, 0.7255, 1.299, 0.6553, 1.344, 0.6561, 1.344, 0.6561, 1.299, 0.6553, 1.288, 0.5673, 1.341, 0.6244, 1.341, 0.6244, 1.288, 0.5673, 1.307, 0.5265, 1.339, 0.5563, 1.339, 0.5563, 1.307, 0.5265, 1.308, 0.47, 1.341, 0.4523, 1.341, 0.4523, 1.308, 0.47, 1.309, 0.3844, 1.361, 0.4133, 1.361, 0.4133, 1.309, 0.3844, 1.306, 0.3528, 1.351, 0.3457, 1.351, 0.3457, 1.306, 0.3528, 1.322, 0.3112, 1.343, 0.2747, 1.343, 0.2747, 1.322, 0.3112, 1.312, 0.2469, 1.351, 0.2415, 1.351, 0.2415, 1.312, 0.2469, 1.314, 0.221, 1.346, 0.2067, 1.346, 0.2067, 1.314, 0.221, 1.315, 0.155, 1.347, 0.1282, 1.347, 0.1282, 1.315, 0.155, 1.309, 0.0989, 1.355, 0.08294, 1.298, 0.9817, 1.258, 1.049, 1.252, 0.9463, 1.295, 0.9337, 1.295, 0.9337, 1.252, 0.9463, 1.254, 0.8791, 1.311, 0.8643, 1.311, 0.8643, 1.254, 0.8791, 1.247, 0.8249, 1.325, 0.8051, 1.325, 0.8051, 1.247, 0.8249, 1.264, 0.7475, 1.283, 0.7532, 1.283, 0.7532, 1.264, 0.7475, 1.261, 0.74, 1.317, 0.7255, 1.317, 0.7255, 1.261, 0.74, 1.241, 0.6437, 1.299, 0.6553, 1.299, 0.6553, 1.241, 0.6437, 1.259, 0.577, 1.288, 0.5673, 1.288, 0.5673, 1.259, 0.577, 1.253, 0.5176, 1.307, 0.5265, 1.307, 0.5265, 1.253, 0.5176, 1.243, 0.4444, 1.308, 0.47, 1.308, 0.47, 1.243, 0.4444, 1.267, 0.4015, 1.309, 0.3844, 1.309, 0.3844, 1.267, 0.4015, 1.274, 0.3722, 1.306, 0.3528, 1.306, 0.3528, 1.274, 0.3722, 1.288, 0.288, 1.322, 0.3112, 1.322, 0.3112, 1.288, 0.288, 1.277, 0.242, 1.312, 0.2469, 1.312, 0.2469, 1.277, 0.242, 1.27, 0.1921, 1.314, 0.221, 1.314, 0.221, 1.27, 0.1921, 1.29, 0.159, 1.315, 0.155, 1.315, 0.155, 1.29, 0.159, 1.287, 0.1521, 1.309, 0.0989, 1.258, 1.049, 1.195, 0.9962, 1.2, 0.9356, 1.252, 0.9463, 1.252, 0.9463, 1.2, 0.9356, 1.2, 0.862, 1.254, 0.8791, 1.254, 0.8791, 1.2, 0.862, 1.206, 0.835, 1.247, 0.8249, 1.247, 0.8249, 1.206, 0.835, 1.222, 0.7473, 1.264, 0.7475, 1.264, 0.7475, 1.222, 0.7473, 1.213, 0.7287, 1.261, 0.74, 1.261, 0.74, 1.213, 0.7287, 1.219, 0.6062, 1.241, 0.6437, 1.241, 0.6437, 1.219, 0.6062, 1.214, 0.5782, 1.259, 0.577, 1.259, 0.577, 1.214, 0.5782, 1.211, 0.4868, 1.253, 0.5176, 1.253, 0.5176, 1.211, 0.4868, 1.234, 0.4819, 1.243, 0.4444, 1.243, 0.4444, 1.234, 0.4819, 1.213, 0.4096, 1.267, 0.4015, 1.267, 0.4015, 1.213, 0.4096, 1.21, 0.3406, 1.274, 0.3722, 1.274, 0.3722, 1.21, 0.3406, 1.224, 0.2767, 1.288, 0.288, 1.288, 0.288, 1.224, 0.2767, 1.245, 0.2673, 1.277, 0.242, 1.277, 0.242, 1.245, 0.2673, 1.249, 0.1895, 1.27, 0.1921, 1.27, 0.1921, 1.249, 0.1895, 1.258, 0.1559, 1.29, 0.159, 1.29, 0.159, 1.258, 0.1559, 1.246, 0.06932, 1.287, 0.1521, 1.195, 0.9962, 1.153, 0.9947, 1.148, 0.9373, 1.2, 0.9356, 1.2, 0.9356, 1.148, 0.9373, 1.143, 0.8324, 1.2, 0.862, 1.2, 0.862, 1.143, 0.8324, 1.158, 0.8283, 1.206, 0.835, 1.206, 0.835, 1.158, 0.8283, 1.175, 0.7677, 1.222, 0.7473, 1.222, 0.7473, 1.175, 0.7677, 1.168, 0.689, 1.213, 0.7287, 1.213, 0.7287, 1.168, 0.689, 1.136, 0.6381, 1.219, 0.6062, 1.219, 0.6062, 1.136, 0.6381, 1.199, 0.5562, 1.214, 0.5782, 1.214, 0.5782, 1.199, 0.5562, 1.173, 0.5097, 1.211, 0.4868, 1.211, 0.4868, 1.173, 0.5097, 1.175, 0.4506, 1.234, 0.4819, 1.234, 0.4819, 1.175, 0.4506, 1.175, 0.3719, 1.213, 0.4096, 1.213, 0.4096, 1.175, 0.3719, 1.164, 0.3712, 1.21, 0.3406, 1.21, 0.3406, 1.164, 0.3712, 1.171, 0.2947, 1.224, 0.2767, 1.224, 0.2767, 1.171, 0.2947, 1.18, 0.2133, 1.245, 0.2673, 1.245, 0.2673, 1.18, 0.2133, 1.187, 0.1787, 1.249, 0.1895, 1.249, 0.1895, 1.187, 0.1787, 1.215, 0.1026, 1.258, 0.1559, 1.258, 0.1559, 1.215, 0.1026, 1.217, 0.01192, 1.246, 0.06932, 1.153, 0.9947, 1.113, 0.9361, 1.113, 0.9228, 1.148, 0.9373, 1.148, 0.9373, 1.113, 0.9228, 1.109, 0.8645, 1.143, 0.8324, 1.143, 0.8324, 1.109, 0.8645, 1.11, 0.8061, 1.158, 0.8283, 1.158, 0.8283, 1.11, 0.8061, 1.103, 0.7722, 1.175, 0.7677, 1.175, 0.7677, 1.103, 0.7722, 1.116, 0.6904, 1.168, 0.689, 1.168, 0.689, 1.116, 0.6904, 1.127, 0.6278, 1.136, 0.6381, 1.136, 0.6381, 1.127, 0.6278, 1.126, 0.5725, 1.199, 0.5562, 1.199, 0.5562, 1.126, 0.5725, 1.125, 0.5125, 1.173, 0.5097, 1.173, 0.5097, 1.125, 0.5125, 1.132, 0.4432, 1.175, 0.4506, 1.175, 0.4506, 1.132, 0.4432, 1.123, 0.3973, 1.175, 0.3719, 1.175, 0.3719, 1.123, 0.3973, 1.136, 0.3142, 1.164, 0.3712, 1.164, 0.3712, 1.136, 0.3142, 1.139, 0.2469, 1.171, 0.2947, 1.171, 0.2947, 1.139, 0.2469, 1.145, 0.1924, 1.18, 0.2133, 1.18, 0.2133, 1.145, 0.1924, 1.123, 0.1637, 1.187, 0.1787, 1.187, 0.1787, 1.123, 0.1637, 1.158, 0.1068, 1.215, 0.1026, 1.215, 0.1026, 1.158, 0.1068, 1.168, 0.02283, 1.217, 0.01192, 1.113, 0.9361, 1.056, 0.9494, 1.052, 0.9099, 1.113, 0.9228, 1.113, 0.9228, 1.052, 0.9099, 1.062, 0.8448, 1.109, 0.8645, 1.109, 0.8645, 1.062, 0.8448, 1.083, 0.7911, 1.11, 0.8061, 1.11, 0.8061, 1.083, 0.7911, 1.08, 0.7559, 1.103, 0.7722, 1.103, 0.7722, 1.08, 0.7559, 1.053, 0.6934, 1.116, 0.6904, 1.116, 0.6904, 1.053, 0.6934, 1.09, 0.6089, 1.127, 0.6278, 1.127, 0.6278, 1.09, 0.6089, 1.106, 0.5384, 1.126, 0.5725, 1.126, 0.5725, 1.106, 0.5384, 1.082, 0.478, 1.125, 0.5125, 1.125, 0.5125, 1.082, 0.478, 1.077, 0.4082, 1.132, 0.4432, 1.132, 0.4432, 1.077, 0.4082, 1.1, 0.3377, 1.123, 0.3973, 1.123, 0.3973, 1.1, 0.3377, 1.092, 0.326, 1.136, 0.3142, 1.136, 0.3142, 1.092, 0.326, 1.094, 0.2464, 1.139, 0.2469, 1.139, 0.2469, 1.094, 0.2464, 1.096, 0.1686, 1.145, 0.1924, 1.145, 0.1924, 1.096, 0.1686, 1.091, 0.1445, 1.123, 0.1637, 1.123, 0.1637, 1.091, 0.1445, 1.105, 0.1018, 1.158, 0.1068, 1.158, 0.1068, 1.105, 0.1018, 1.106, 0.05101, 1.168, 0.02283, 1.056, 0.9494, 1.015, 0.9399, 1.026, 0.8943, 1.052, 0.9099, 1.052, 0.9099, 1.026, 0.8943, 1.031, 0.842, 1.062, 0.8448, 1.062, 0.8448, 1.031, 0.842, 1.03, 0.785, 1.083, 0.7911, 1.083, 0.7911, 1.03, 0.785, 1.014, 0.7417, 1.08, 0.7559, 1.08, 0.7559, 1.014, 0.7417, 1.03, 0.6713, 1.053, 0.6934, 1.053, 0.6934, 1.03, 0.6713, 1.031, 0.6347, 1.09, 0.6089, 1.09, 0.6089, 1.031, 0.6347, 1.035, 0.5497, 1.106, 0.5384, 1.106, 0.5384, 1.035, 0.5497, 1.036, 0.4682, 1.082, 0.478, 1.082, 0.478, 1.036, 0.4682, 1.041, 0.4335, 1.077, 0.4082, 1.077, 0.4082, 1.041, 0.4335, 1.049, 0.3436, 1.1, 0.3377, 1.1, 0.3377, 1.049, 0.3436, 1.051, 0.3088, 1.092, 0.326, 1.092, 0.326, 1.051, 0.3088, 1.065, 0.2502, 1.094, 0.2464, 1.094, 0.2464, 1.065, 0.2502, 1.068, 0.1844, 1.096, 0.1686, 1.096, 0.1686, 1.068, 0.1844, 1.054, 0.1391, 1.091, 0.1445, 1.091, 0.1445, 1.054, 0.1391, 1.066, 0.09628, 1.105, 0.1018, 1.105, 0.1018, 1.066, 0.09628, 1.062, 0.05244, 1.106, 0.05101, 1.015, 0.9399, 0.9691, 0.9211, 0.9805, 0.8809, 1.026, 0.8943, 1.026, 0.8943, 0.9805, 0.8809, 0.983, 0.8339, 1.031, 0.842, 1.031, 0.842, 0.983, 0.8339, 1.005, 0.7957, 1.03, 0.785, 1.03, 0.785, 1.005, 0.7957, 0.986, 0.7352, 1.014, 0.7417, 1.014, 0.7417, 0.986, 0.7352, 0.9901, 0.6776, 1.03, 0.6713, 1.03, 0.6713, 0.9901, 0.6776, 0.9904, 0.6132, 1.031, 0.6347, 1.031, 0.6347, 0.9904, 0.6132, 0.9964, 0.5452, 1.035, 0.5497, 1.035, 0.5497, 0.9964, 0.5452, 0.994, 0.4828, 1.036, 0.4682, 1.036, 0.4682, 0.994, 0.4828, 1.001, 0.4262, 1.041, 0.4335, 1.041, 0.4335, 1.001, 0.4262, 1.002, 0.3721, 1.049, 0.3436, 1.049, 0.3436, 1.002, 0.3721, 1.011, 0.3137, 1.051, 0.3088, 1.051, 0.3088, 1.011, 0.3137, 1.01, 0.2431, 1.065, 0.2502, 1.065, 0.2502, 1.01, 0.2431, 1.01, 0.182, 1.068, 0.1844, 1.068, 0.1844, 1.01, 0.182, 1.031, 0.1384, 1.054, 0.1391, 1.054, 0.1391, 1.031, 0.1384, 1.029, 0.1154, 1.066, 0.09628, 1.066, 0.09628, 1.029, 0.1154, 1.012, 0.04044, 1.062, 0.05244, 0.9691, 0.9211, 0.9276, 0.924, 0.936, 0.8955, 0.9805, 0.8809, 0.9805, 0.8809, 0.936, 0.8955, 0.9389, 0.811, 0.983, 0.8339, 0.983, 0.8339, 0.9389, 0.811, 0.935, 0.7716, 1.005, 0.7957, 1.005, 0.7957, 0.935, 0.7716, 0.9516, 0.6967, 0.986, 0.7352, 0.986, 0.7352, 0.9516, 0.6967, 0.9293, 0.6635, 0.9901, 0.6776, 0.9901, 0.6776, 0.9293, 0.6635, 0.9417, 0.6123, 0.9904, 0.6132, 0.9904, 0.6132, 0.9417, 0.6123, 0.9748, 0.5165, 0.9964, 0.5452, 0.9964, 0.5452, 0.9748, 0.5165, 0.9647, 0.4716, 0.994, 0.4828, 0.994, 0.4828, 0.9647, 0.4716, 0.9599, 0.416, 1.001, 0.4262, 1.001, 0.4262, 0.9599, 0.416, 0.9571, 0.3574, 1.002, 0.3721, 1.002, 0.3721, 0.9571, 0.3574, 0.9683, 0.3379, 1.011, 0.3137, 1.011, 0.3137, 0.9683, 0.3379, 0.9571, 0.2212, 1.01, 0.2431, 1.01, 0.2431, 0.9571, 0.2212, 0.9728, 0.1825, 1.01, 0.182, 1.01, 0.182, 0.9728, 0.1825, 0.9828, 0.176, 1.031, 0.1384, 1.031, 0.1384, 0.9828, 0.176, 0.9882, 0.1235, 1.029, 0.1154, 1.029, 0.1154, 0.9882, 0.1235, 0.9722, 0.05674, 1.012, 0.04044, 0.9276, 0.924, 0.8892, 0.9073, 0.8988, 0.8495, 0.936, 0.8955, 0.936, 0.8955, 0.8988, 0.8495, 0.8992, 0.8078, 0.9389, 0.811, 0.9389, 0.811, 0.8992, 0.8078, 0.916, 0.7215, 0.935, 0.7716, 0.935, 0.7716, 0.916, 0.7215, 0.9081, 0.7076, 0.9516, 0.6967, 0.9516, 0.6967, 0.9081, 0.7076, 0.9149, 0.6345, 0.9293, 0.6635, 0.9293, 0.6635, 0.9149, 0.6345, 0.9068, 0.5927, 0.9417, 0.6123, 0.9417, 0.6123, 0.9068, 0.5927, 0.9233, 0.5371, 0.9748, 0.5165, 0.9748, 0.5165, 0.9233, 0.5371, 0.9255, 0.4769, 0.9647, 0.4716, 0.9647, 0.4716, 0.9255, 0.4769, 0.9174, 0.4118, 0.9599, 0.416, 0.9599, 0.416, 0.9174, 0.4118, 0.9104, 0.3514, 0.9571, 0.3574, 0.9571, 0.3574, 0.9104, 0.3514, 0.9442, 0.293, 0.9683, 0.3379, 0.9683, 0.3379, 0.9442, 0.293, 0.9344, 0.2335, 0.9571, 0.2212, 0.9571, 0.2212, 0.9344, 0.2335, 0.93, 0.183, 0.9728, 0.1825, 0.9728, 0.1825, 0.93, 0.183, 0.9243, 0.1488, 0.9828, 0.176, 0.9828, 0.176, 0.9243, 0.1488, 0.9497, 0.1093, 0.9882, 0.1235, 0.9882, 0.1235, 0.9497, 0.1093, 0.9344, 0.0514, 0.9722, 0.05674, 0.8892, 0.9073, 0.8401, 0.9154, 0.8337, 0.8319, 0.8988, 0.8495, 0.8988, 0.8495, 0.8337, 0.8319, 0.8565, 0.7957, 0.8992, 0.8078, 0.8992, 0.8078, 0.8565, 0.7957, 0.8596, 0.7465, 0.916, 0.7215, 0.916, 0.7215, 0.8596, 0.7465, 0.8653, 0.6845, 0.9081, 0.7076, 0.9081, 0.7076, 0.8653, 0.6845, 0.8706, 0.6412, 0.9149, 0.6345, 0.9149, 0.6345, 0.8706, 0.6412, 0.8563, 0.5402, 0.9068, 0.5927, 0.9068, 0.5927, 0.8563, 0.5402, 0.8643, 0.5258, 0.9233, 0.5371, 0.9233, 0.5371, 0.8643, 0.5258, 0.8691, 0.4541, 0.9255, 0.4769, 0.9255, 0.4769, 0.8691, 0.4541, 0.8656, 0.428, 0.9174, 0.4118, 0.9174, 0.4118, 0.8656, 0.428, 0.8829, 0.3306, 0.9104, 0.3514, 0.9104, 0.3514, 0.8829, 0.3306, 0.8835, 0.274, 0.9442, 0.293, 0.9442, 0.293, 0.8835, 0.274, 0.8901, 0.2513, 0.9344, 0.2335, 0.9344, 0.2335, 0.8901, 0.2513, 0.8726, 0.1873, 0.93, 0.183, 0.93, 0.183, 0.8726, 0.1873, 0.893, 0.1302, 0.9243, 0.1488, 0.9243, 0.1488, 0.893, 0.1302, 0.8893, 0.08315, 0.9497, 0.1093, 0.9497, 0.1093, 0.8893, 0.08315, 0.8839, 0.06164, 0.9344, 0.0514, 0.8401, 0.9154, 0.8091, 0.8639, 0.8069, 0.8356, 0.8337, 0.8319, 0.8337, 0.8319, 0.8069, 0.8356, 0.8136, 0.7974, 0.8565, 0.7957, 0.8565, 0.7957, 0.8136, 0.7974, 0.8249, 0.7466, 0.8596, 0.7465, 0.8596, 0.7465, 0.8249, 0.7466, 0.8243, 0.7087, 0.8653, 0.6845, 0.8653, 0.6845, 0.8243, 0.7087, 0.8201, 0.6346, 0.8706, 0.6412, 0.8706, 0.6412, 0.8201, 0.6346, 0.8224, 0.5755, 0.8563, 0.5402, 0.8563, 0.5402, 0.8224, 0.5755, 0.8203, 0.4907, 0.8643, 0.5258, 0.8643, 0.5258, 0.8203, 0.4907, 0.8265, 0.4506, 0.8691, 0.4541, 0.8691, 0.4541, 0.8265, 0.4506, 0.8568, 0.4126, 0.8656, 0.428, 0.8656, 0.428, 0.8568, 0.4126, 0.8506, 0.3466, 0.8829, 0.3306, 0.8829, 0.3306, 0.8506, 0.3466, 0.8358, 0.2613, 0.8835, 0.274, 0.8835, 0.274, 0.8358, 0.2613, 0.8333, 0.1959, 0.8901, 0.2513, 0.8901, 0.2513, 0.8333, 0.1959, 0.8438, 0.1721, 0.8726, 0.1873, 0.8726, 0.1873, 0.8438, 0.1721, 0.8485, 0.1185, 0.893, 0.1302, 0.893, 0.1302, 0.8485, 0.1185, 0.8476, 0.09503, 0.8893, 0.08315, 0.8893, 0.08315, 0.8476, 0.09503, 0.8413, 0.04299, 0.8839, 0.06164, 0.8091, 0.8639, 0.7645, 0.8645, 0.7781, 0.8359, 0.8069, 0.8356, 0.8069, 0.8356, 0.7781, 0.8359, 0.7822, 0.7738, 0.8136, 0.7974, 0.8136, 0.7974, 0.7822, 0.7738, 0.7855, 0.7292, 0.8249, 0.7466, 0.8249, 0.7466, 0.7855, 0.7292, 0.7873, 0.691, 0.8243, 0.7087, 0.8243, 0.7087, 0.7873, 0.691, 0.7823, 0.6173, 0.8201, 0.6346, 0.8201, 0.6346, 0.7823, 0.6173, 0.7908, 0.6158, 0.8224, 0.5755, 0.8224, 0.5755, 0.7908, 0.6158, 0.787, 0.5306, 0.8203, 0.4907, 0.8203, 0.4907, 0.787, 0.5306, 0.7891, 0.4704, 0.8265, 0.4506, 0.8265, 0.4506, 0.7891, 0.4704, 0.7844, 0.3947, 0.8568, 0.4126, 0.8568, 0.4126, 0.7844, 0.3947, 0.7953, 0.3402, 0.8506, 0.3466, 0.8506, 0.3466, 0.7953, 0.3402, 0.7938, 0.307, 0.8358, 0.2613, 0.8358, 0.2613, 0.7938, 0.307, 0.8132, 0.2415, 0.8333, 0.1959, 0.8333, 0.1959, 0.8132, 0.2415, 0.8031, 0.1474, 0.8438, 0.1721, 0.8438, 0.1721, 0.8031, 0.1474, 0.8011, 0.1393, 0.8485, 0.1185, 0.8485, 0.1185, 0.8011, 0.1393, 0.7993, 0.08143, 0.8476, 0.09503, 0.8476, 0.09503, 0.7993, 0.08143, 0.7884, 0.05407, 0.8413, 0.04299, 0.7645, 0.8645, 0.734, 0.8652, 0.7381, 0.8407, 0.7781, 0.8359, 0.7781, 0.8359, 0.7381, 0.8407, 0.7452, 0.7742, 0.7822, 0.7738, 0.7822, 0.7738, 0.7452, 0.7742, 0.7464, 0.7077, 0.7855, 0.7292, 0.7855, 0.7292, 0.7464, 0.7077, 0.7442, 0.6775, 0.7873, 0.691, 0.7873, 0.691, 0.7442, 0.6775, 0.7445, 0.6271, 0.7823, 0.6173, 0.7823, 0.6173, 0.7445, 0.6271, 0.7458, 0.5854, 0.7908, 0.6158, 0.7908, 0.6158, 0.7458, 0.5854, 0.7596, 0.5154, 0.787, 0.5306, 0.787, 0.5306, 0.7596, 0.5154, 0.7524, 0.4654, 0.7891, 0.4704, 0.7891, 0.4704, 0.7524, 0.4654, 0.7567, 0.405, 0.7844, 0.3947, 0.7844, 0.3947, 0.7567, 0.405, 0.7568, 0.3485, 0.7953, 0.3402, 0.7953, 0.3402, 0.7568, 0.3485, 0.771, 0.3163, 0.7938, 0.307, 0.7938, 0.307, 0.771, 0.3163, 0.7722, 0.2571, 0.8132, 0.2415, 0.8132, 0.2415, 0.7722, 0.2571, 0.7403, 0.1732, 0.8031, 0.1474, 0.8031, 0.1474, 0.7403, 0.1732, 0.7675, 0.1265, 0.8011, 0.1393, 0.8011, 0.1393, 0.7675, 0.1265, 0.7561, 0.09525, 0.7993, 0.08143, 0.7993, 0.08143, 0.7561, 0.09525, 0.7541, 0.04194, 0.7884, 0.05407, 0.734, 0.8652, 0.7089, 0.8509, 0.6974, 0.8108, 0.7381, 0.8407, 0.7381, 0.8407, 0.6974, 0.8108, 0.6965, 0.7579, 0.7452, 0.7742, 0.7452, 0.7742, 0.6965, 0.7579, 0.723, 0.7027, 0.7464, 0.7077, 0.7464, 0.7077, 0.723, 0.7027, 0.6963, 0.6666, 0.7442, 0.6775, 0.7442, 0.6775, 0.6963, 0.6666, 0.6963, 0.5976, 0.7445, 0.6271, 0.7445, 0.6271, 0.6963, 0.5976, 0.6947, 0.5456, 0.7458, 0.5854, 0.7458, 0.5854, 0.6947, 0.5456, 0.7254, 0.5029, 0.7596, 0.5154, 0.7596, 0.5154, 0.7254, 0.5029, 0.6881, 0.4335, 0.7524, 0.4654, 0.7524, 0.4654, 0.6881, 0.4335, 0.7112, 0.3812, 0.7567, 0.405, 0.7567, 0.405, 0.7112, 0.3812, 0.7076, 0.3627, 0.7568, 0.3485, 0.7568, 0.3485, 0.7076, 0.3627, 0.7216, 0.2951, 0.771, 0.3163, 0.771, 0.3163, 0.7216, 0.2951, 0.7253, 0.2554, 0.7722, 0.2571, 0.7722, 0.2571, 0.7253, 0.2554, 0.72, 0.1823, 0.7403, 0.1732, 0.7403, 0.1732, 0.72, 0.1823, 0.7225, 0.1441, 0.7675, 0.1265, 0.7675, 0.1265, 0.7225, 0.1441, 0.7249, 0.08555, 0.7561, 0.09525, 0.7561, 0.09525, 0.7249, 0.08555, 0.7255, 0.0357, 0.7541, 0.04194, 0.7089, 0.8509, 0.6688, 0.853, 0.6783, 0.8105, 0.6974, 0.8108, 0.6974, 0.8108, 0.6783, 0.8105, 0.6821, 0.7906, 0.6965, 0.7579, 0.6965, 0.7579, 0.6821, 0.7906, 0.6737, 0.7145, 0.723, 0.7027, 0.723, 0.7027, 0.6737, 0.7145, 0.6564, 0.6605, 0.6963, 0.6666, 0.6963, 0.6666, 0.6564, 0.6605, 0.6674, 0.6037, 0.6963, 0.5976, 0.6963, 0.5976, 0.6674, 0.6037, 0.663, 0.5923, 0.6947, 0.5456, 0.6947, 0.5456, 0.663, 0.5923, 0.6818, 0.5221, 0.7254, 0.5029, 0.7254, 0.5029, 0.6818, 0.5221, 0.6626, 0.4364, 0.6881, 0.4335, 0.6881, 0.4335, 0.6626, 0.4364, 0.6751, 0.3979, 0.7112, 0.3812, 0.7112, 0.3812, 0.6751, 0.3979, 0.6601, 0.3392, 0.7076, 0.3627, 0.7076, 0.3627, 0.6601, 0.3392, 0.6836, 0.2434, 0.7216, 0.2951, 0.7216, 0.2951, 0.6836, 0.2434, 0.68, 0.232, 0.7253, 0.2554, 0.7253, 0.2554, 0.68, 0.232, 0.6724, 0.1835, 0.72, 0.1823, 0.72, 0.1823, 0.6724, 0.1835, 0.6749, 0.1594, 0.7225, 0.1441, 0.7225, 0.1441, 0.6749, 0.1594, 0.6951, 0.1126, 0.7249, 0.08555, 0.7249, 0.08555, 0.6951, 0.1126, 0.6839, 0.05235, 0.7255, 0.0357, 0.6688, 0.853, 0.628, 0.8542, 0.6334, 0.8105, 0.6783, 0.8105, 0.6783, 0.8105, 0.6334, 0.8105, 0.6406, 0.7668, 0.6821, 0.7906, 0.6821, 0.7906, 0.6406, 0.7668, 0.6195, 0.7018, 0.6737, 0.7145, 0.6737, 0.7145, 0.6195, 0.7018, 0.6169, 0.6691, 0.6564, 0.6605, 0.6564, 0.6605, 0.6169, 0.6691, 0.6224, 0.6021, 0.6674, 0.6037, 0.6674, 0.6037, 0.6224, 0.6021, 0.6324, 0.5717, 0.663, 0.5923, 0.663, 0.5923, 0.6324, 0.5717, 0.6302, 0.5348, 0.6818, 0.5221, 0.6818, 0.5221, 0.6302, 0.5348, 0.6299, 0.4606, 0.6626, 0.4364, 0.6626, 0.4364, 0.6299, 0.4606, 0.6336, 0.3953, 0.6751, 0.3979, 0.6751, 0.3979, 0.6336, 0.3953, 0.6321, 0.3339, 0.6601, 0.3392, 0.6601, 0.3392, 0.6321, 0.3339, 0.6372, 0.3028, 0.6836, 0.2434, 0.6836, 0.2434, 0.6372, 0.3028, 0.6221, 0.2046, 0.68, 0.232, 0.68, 0.232, 0.6221, 0.2046, 0.6489, 0.1775, 0.6724, 0.1835, 0.6724, 0.1835, 0.6489, 0.1775, 0.6422, 0.1355, 0.6749, 0.1594, 0.6749, 0.1594, 0.6422, 0.1355, 0.6521, 0.09994, 0.6951, 0.1126, 0.6951, 0.1126, 0.6521, 0.09994, 0.64, 0.06129, 0.6839, 0.05235, 0.628, 0.8542, 0.5921, 0.8549, 0.5955, 0.804, 0.6334, 0.8105, 0.6334, 0.8105, 0.5955, 0.804, 0.5906, 0.7416, 0.6406, 0.7668, 0.6406, 0.7668, 0.5906, 0.7416, 0.589, 0.7242, 0.6195, 0.7018, 0.6195, 0.7018, 0.589, 0.7242, 0.593, 0.6552, 0.6169, 0.6691, 0.6169, 0.6691, 0.593, 0.6552, 0.5996, 0.5795, 0.6224, 0.6021, 0.6224, 0.6021, 0.5996, 0.5795, 0.5936, 0.5459, 0.6324, 0.5717, 0.6324, 0.5717, 0.5936, 0.5459, 0.5761, 0.5, 0.6302, 0.5348, 0.6302, 0.5348, 0.5761, 0.5, 0.5938, 0.4472, 0.6299, 0.4606, 0.6299, 0.4606, 0.5938, 0.4472, 0.5885, 0.386, 0.6336, 0.3953, 0.6336, 0.3953, 0.5885, 0.386, 0.6119, 0.3362, 0.6321, 0.3339, 0.6321, 0.3339, 0.6119, 0.3362, 0.5944, 0.2643, 0.6372, 0.3028, 0.6372, 0.3028, 0.5944, 0.2643, 0.5955, 0.2281, 0.6221, 0.2046, 0.6221, 0.2046, 0.5955, 0.2281, 0.5784, 0.1682, 0.6489, 0.1775, 0.6489, 0.1775, 0.5784, 0.1682, 0.5977, 0.1441, 0.6422, 0.1355, 0.6422, 0.1355, 0.5977, 0.1441, 0.6082, 0.115, 0.6521, 0.09994, 0.6521, 0.09994, 0.6082, 0.115, 0.602, 0.05593, 0.64, 0.06129, 0.5921, 0.8549, 0.5434, 0.8676, 0.5512, 0.8126, 0.5955, 0.804, 0.5955, 0.804, 0.5512, 0.8126, 0.5545, 0.7559, 0.5906, 0.7416, 0.5906, 0.7416, 0.5545, 0.7559, 0.5618, 0.739, 0.589, 0.7242, 0.589, 0.7242, 0.5618, 0.739, 0.5566, 0.6542, 0.593, 0.6552, 0.593, 0.6552, 0.5566, 0.6542, 0.5766, 0.614, 0.5996, 0.5795, 0.5996, 0.5795, 0.5766, 0.614, 0.5385, 0.5734, 0.5936, 0.5459, 0.5936, 0.5459, 0.5385, 0.5734, 0.553, 0.5194, 0.5761, 0.5, 0.5761, 0.5, 0.553, 0.5194, 0.5489, 0.4321, 0.5938, 0.4472, 0.5938, 0.4472, 0.5489, 0.4321, 0.5507, 0.3783, 0.5885, 0.386, 0.5885, 0.386, 0.5507, 0.3783, 0.5558, 0.3462, 0.6119, 0.3362, 0.6119, 0.3362, 0.5558, 0.3462, 0.5414, 0.2774, 0.5944, 0.2643, 0.5944, 0.2643, 0.5414, 0.2774, 0.5686, 0.2292, 0.5955, 0.2281, 0.5955, 0.2281, 0.5686, 0.2292, 0.5419, 0.1613, 0.5784, 0.1682, 0.5784, 0.1682, 0.5419, 0.1613, 0.5721, 0.1603, 0.5977, 0.1441, 0.5977, 0.1441, 0.5721, 0.1603, 0.5486, 0.09766, 0.6082, 0.115, 0.6082, 0.115, 0.5486, 0.09766, 0.5488, 0.05079, 0.602, 0.05593, 0.5434, 0.8676, 0.5185, 0.8484, 0.5093, 0.8047, 0.5512, 0.8126, 0.5512, 0.8126, 0.5093, 0.8047, 0.5051, 0.7702, 0.5545, 0.7559, 0.5545, 0.7559, 0.5051, 0.7702, 0.5179, 0.7085, 0.5618, 0.739, 0.5618, 0.739, 0.5179, 0.7085, 0.5149, 0.6631, 0.5566, 0.6542, 0.5566, 0.6542, 0.5149, 0.6631, 0.5109, 0.6174, 0.5766, 0.614, 0.5766, 0.614, 0.5109, 0.6174, 0.5128, 0.5528, 0.5385, 0.5734, 0.5385, 0.5734, 0.5128, 0.5528, 0.5044, 0.4986, 0.553, 0.5194, 0.553, 0.5194, 0.5044, 0.4986, 0.5229, 0.4601, 0.5489, 0.4321, 0.5489, 0.4321, 0.5229, 0.4601, 0.529, 0.3799, 0.5507, 0.3783, 0.5507, 0.3783, 0.529, 0.3799, 0.5103, 0.3104, 0.5558, 0.3462, 0.5558, 0.3462, 0.5103, 0.3104, 0.5157, 0.2667, 0.5414, 0.2774, 0.5414, 0.2774, 0.5157, 0.2667, 0.4993, 0.2416, 0.5686, 0.2292, 0.5686, 0.2292, 0.4993, 0.2416, 0.5347, 0.1843, 0.5419, 0.1613, 0.5419, 0.1613, 0.5347, 0.1843, 0.5122, 0.1167, 0.5721, 0.1603, 0.5721, 0.1603, 0.5122, 0.1167, 0.5232, 0.07152, 0.5486, 0.09766, 0.5486, 0.09766, 0.5232, 0.07152, 0.5216, 0.0306, 0.5488, 0.05079, 0.5185, 0.8484, 0.4701, 0.8491, 0.4803, 0.8054, 0.5093, 0.8047, 0.5093, 0.8047, 0.4803, 0.8054, 0.479, 0.7532, 0.5051, 0.7702, 0.5051, 0.7702, 0.479, 0.7532, 0.4877, 0.6944, 0.5179, 0.7085, 0.5179, 0.7085, 0.4877, 0.6944, 0.4657, 0.6772, 0.5149, 0.6631, 0.5149, 0.6631, 0.4657, 0.6772, 0.48, 0.62, 0.5109, 0.6174, 0.5109, 0.6174, 0.48, 0.62, 0.4692, 0.5685, 0.5128, 0.5528, 0.5128, 0.5528, 0.4692, 0.5685, 0.4742, 0.4966, 0.5044, 0.4986, 0.5044, 0.4986, 0.4742, 0.4966, 0.4477, 0.4484, 0.5229, 0.4601, 0.5229, 0.4601, 0.4477, 0.4484, 0.4773, 0.3766, 0.529, 0.3799, 0.529, 0.3799, 0.4773, 0.3766, 0.4828, 0.3287, 0.5103, 0.3104, 0.5103, 0.3104, 0.4828, 0.3287, 0.4865, 0.311, 0.5157, 0.2667, 0.5157, 0.2667, 0.4865, 0.311, 0.4782, 0.2135, 0.4993, 0.2416, 0.4993, 0.2416, 0.4782, 0.2135, 0.4844, 0.1658, 0.5347, 0.1843, 0.5347, 0.1843, 0.4844, 0.1658, 0.4769, 0.1021, 0.5122, 0.1167, 0.5122, 0.1167, 0.4769, 0.1021, 0.4814, 0.07024, 0.5232, 0.07152, 0.5232, 0.07152, 0.4814, 0.07024, 0.4722, 0.02942, 0.5216, 0.0306, 0.4701, 0.8491, 0.4349, 0.8692, 0.4474, 0.7902, 0.4803, 0.8054, 0.4803, 0.8054, 0.4474, 0.7902, 0.4235, 0.7404, 0.479, 0.7532, 0.479, 0.7532, 0.4235, 0.7404, 0.4383, 0.7088, 0.4877, 0.6944, 0.4877, 0.6944, 0.4383, 0.7088, 0.4358, 0.6652, 0.4657, 0.6772, 0.4657, 0.6772, 0.4358, 0.6652, 0.4403, 0.6021, 0.48, 0.62, 0.48, 0.62, 0.4403, 0.6021, 0.4339, 0.5529, 0.4692, 0.5685, 0.4692, 0.5685, 0.4339, 0.5529, 0.4268, 0.4699, 0.4742, 0.4966, 0.4742, 0.4966, 0.4268, 0.4699, 0.4346, 0.4441, 0.4477, 0.4484, 0.4477, 0.4484, 0.4346, 0.4441, 0.4275, 0.3706, 0.4773, 0.3766, 0.4773, 0.3766, 0.4275, 0.3706, 0.4377, 0.3332, 0.4828, 0.3287, 0.4828, 0.3287, 0.4377, 0.3332, 0.4165, 0.2948, 0.4865, 0.311, 0.4865, 0.311, 0.4165, 0.2948, 0.4139, 0.2235, 0.4782, 0.2135, 0.4782, 0.2135, 0.4139, 0.2235, 0.4236, 0.1747, 0.4844, 0.1658, 0.4844, 0.1658, 0.4236, 0.1747, 0.4407, 0.1247, 0.4769, 0.1021, 0.4769, 0.1021, 0.4407, 0.1247, 0.4432, 0.1157, 0.4814, 0.07024, 0.4814, 0.07024, 0.4432, 0.1157, 0.4348, 0.04861, 0.4722, 0.02942, 0.4349, 0.8692, 0.3925, 0.8428, 0.3971, 0.8141, 0.4474, 0.7902, 0.4474, 0.7902, 0.3971, 0.8141, 0.3934, 0.7639, 0.4235, 0.7404, 0.4235, 0.7404, 0.3934, 0.7639, 0.3944, 0.6973, 0.4383, 0.7088, 0.4383, 0.7088, 0.3944, 0.6973, 0.4049, 0.6462, 0.4358, 0.6652, 0.4358, 0.6652, 0.4049, 0.6462, 0.3889, 0.6099, 0.4403, 0.6021, 0.4403, 0.6021, 0.3889, 0.6099, 0.3944, 0.5187, 0.4339, 0.5529, 0.4339, 0.5529, 0.3944, 0.5187, 0.3947, 0.4911, 0.4268, 0.4699, 0.4268, 0.4699, 0.3947, 0.4911, 0.3923, 0.4207, 0.4346, 0.4441, 0.4346, 0.4441, 0.3923, 0.4207, 0.3909, 0.4103, 0.4275, 0.3706, 0.4275, 0.3706, 0.3909, 0.4103, 0.3958, 0.3514, 0.4377, 0.3332, 0.4377, 0.3332, 0.3958, 0.3514, 0.3981, 0.2699, 0.4165, 0.2948, 0.4165, 0.2948, 0.3981, 0.2699, 0.3993, 0.2309, 0.4139, 0.2235, 0.4139, 0.2235, 0.3993, 0.2309, 0.4026, 0.1994, 0.4236, 0.1747, 0.4236, 0.1747, 0.4026, 0.1994, 0.3945, 0.1239, 0.4407, 0.1247, 0.4407, 0.1247, 0.3945, 0.1239, 0.4077, 0.07107, 0.4432, 0.1157, 0.4432, 0.1157, 0.4077, 0.07107, 0.3904, 0.03509, 0.4348, 0.04861, 0.3925, 0.8428, 0.3597, 0.8661, 0.3544, 0.8197, 0.3971, 0.8141, 0.3971, 0.8141, 0.3544, 0.8197, 0.3406, 0.7568, 0.3934, 0.7639, 0.3934, 0.7639, 0.3406, 0.7568, 0.3677, 0.7193, 0.3944, 0.6973, 0.3944, 0.6973, 0.3677, 0.7193, 0.3598, 0.6616, 0.4049, 0.6462, 0.4049, 0.6462, 0.3598, 0.6616, 0.3593, 0.6057, 0.3889, 0.6099, 0.3889, 0.6099, 0.3593, 0.6057, 0.3667, 0.5516, 0.3944, 0.5187, 0.3944, 0.5187, 0.3667, 0.5516, 0.3594, 0.5025, 0.3947, 0.4911, 0.3947, 0.4911, 0.3594, 0.5025, 0.3422, 0.4402, 0.3923, 0.4207, 0.3923, 0.4207, 0.3422, 0.4402, 0.3607, 0.4007, 0.3909, 0.4103, 0.3909, 0.4103, 0.3607, 0.4007, 0.3364, 0.3344, 0.3958, 0.3514, 0.3958, 0.3514, 0.3364, 0.3344, 0.3704, 0.2538, 0.3981, 0.2699, 0.3981, 0.2699, 0.3704, 0.2538, 0.3799, 0.2212, 0.3993, 0.2309, 0.3993, 0.2309, 0.3799, 0.2212, 0.327, 0.1804, 0.4026, 0.1994, 0.4026, 0.1994, 0.327, 0.1804, 0.3707, 0.125, 0.3945, 0.1239, 0.3945, 0.1239, 0.3707, 0.125, 0.3599, 0.09246, 0.4077, 0.07107, 0.4077, 0.07107, 0.3599, 0.09246, 0.3556, 0.03742, 0.3904, 0.03509, 0.3597, 0.8661, 0.324, 0.8874, 0.3233, 0.7983, 0.3544, 0.8197, 0.3544, 0.8197, 0.3233, 0.7983, 0.3291, 0.7557, 0.3406, 0.7568, 0.3406, 0.7568, 0.3291, 0.7557, 0.3133, 0.7169, 0.3677, 0.7193, 0.3677, 0.7193, 0.3133, 0.7169, 0.3125, 0.6671, 0.3598, 0.6616, 0.3598, 0.6616, 0.3125, 0.6671, 0.3246, 0.5913, 0.3593, 0.6057, 0.3593, 0.6057, 0.3246, 0.5913, 0.334, 0.5201, 0.3667, 0.5516, 0.3667, 0.5516, 0.334, 0.5201, 0.3254, 0.481, 0.3594, 0.5025, 0.3594, 0.5025, 0.3254, 0.481, 0.3197, 0.4344, 0.3422, 0.4402, 0.3422, 0.4402, 0.3197, 0.4344, 0.3293, 0.3672, 0.3607, 0.4007, 0.3607, 0.4007, 0.3293, 0.3672, 0.3074, 0.3322, 0.3364, 0.3344, 0.3364, 0.3344, 0.3074, 0.3322, 0.2896, 0.2779, 0.3704, 0.2538, 0.3704, 0.2538, 0.2896, 0.2779, 0.3039, 0.2548, 0.3799, 0.2212, 0.3799, 0.2212, 0.3039, 0.2548, 0.301, 0.1773, 0.327, 0.1804, 0.327, 0.1804, 0.301, 0.1773, 0.3073, 0.134, 0.3707, 0.125, 0.3707, 0.125, 0.3073, 0.134, 0.3042, 0.08296, 0.3599, 0.09246, 0.3599, 0.09246, 0.3042, 0.08296, 0.3195, 0.05877, 0.3556, 0.03742, 0.324, 0.8874, 0.2678, 0.8335, 0.272, 0.7958, 0.3233, 0.7983, 0.3233, 0.7983, 0.272, 0.7958, 0.2727, 0.7545, 0.3291, 0.7557, 0.3291, 0.7557, 0.2727, 0.7545, 0.2657, 0.7173, 0.3133, 0.7169, 0.3133, 0.7169, 0.2657, 0.7173, 0.2744, 0.6549, 0.3125, 0.6671, 0.3125, 0.6671, 0.2744, 0.6549, 0.2772, 0.6305, 0.3246, 0.5913, 0.3246, 0.5913, 0.2772, 0.6305, 0.271, 0.5604, 0.334, 0.5201, 0.334, 0.5201, 0.271, 0.5604, 0.2711, 0.5071, 0.3254, 0.481, 0.3254, 0.481, 0.2711, 0.5071, 0.2697, 0.4801, 0.3197, 0.4344, 0.3197, 0.4344, 0.2697, 0.4801, 0.2719, 0.41, 0.3293, 0.3672, 0.3293, 0.3672, 0.2719, 0.41, 0.2793, 0.311, 0.3074, 0.3322, 0.3074, 0.3322, 0.2793, 0.311, 0.2585, 0.2706, 0.2896, 0.2779, 0.2896, 0.2779, 0.2585, 0.2706, 0.2813, 0.2483, 0.3039, 0.2548, 0.3039, 0.2548, 0.2813, 0.2483, 0.2586, 0.1909, 0.301, 0.1773, 0.301, 0.1773, 0.2586, 0.1909, 0.2679, 0.1339, 0.3073, 0.134, 0.3073, 0.134, 0.2679, 0.1339, 0.2722, 0.0892, 0.3042, 0.08296, 0.3042, 0.08296, 0.2722, 0.0892, 0.2657, 0.01191, 0.3195, 0.05877, 0.2678, 0.8335, 0.2313, 0.8665, 0.229, 0.8638, 0.272, 0.7958, 0.272, 0.7958, 0.229, 0.8638, 0.2397, 0.7705, 0.2727, 0.7545, 0.2727, 0.7545, 0.2397, 0.7705, 0.2484, 0.7185, 0.2657, 0.7173, 0.2657, 0.7173, 0.2484, 0.7185, 0.23, 0.6525, 0.2744, 0.6549, 0.2744, 0.6549, 0.23, 0.6525, 0.2239, 0.6186, 0.2772, 0.6305, 0.2772, 0.6305, 0.2239, 0.6186, 0.2417, 0.5628, 0.271, 0.5604, 0.271, 0.5604, 0.2417, 0.5628, 0.2325, 0.4796, 0.2711, 0.5071, 0.2711, 0.5071, 0.2325, 0.4796, 0.2343, 0.454, 0.2697, 0.4801, 0.2697, 0.4801, 0.2343, 0.454, 0.2325, 0.4368, 0.2719, 0.41, 0.2719, 0.41, 0.2325, 0.4368, 0.2223, 0.3504, 0.2793, 0.311, 0.2793, 0.311, 0.2223, 0.3504, 0.2272, 0.2456, 0.2585, 0.2706, 0.2585, 0.2706, 0.2272, 0.2456, 0.2361, 0.2098, 0.2813, 0.2483, 0.2813, 0.2483, 0.2361, 0.2098, 0.2355, 0.1874, 0.2586, 0.1909, 0.2586, 0.1909, 0.2355, 0.1874, 0.2321, 0.1324, 0.2679, 0.1339, 0.2679, 0.1339, 0.2321, 0.1324, 0.2331, 0.08022, 0.2722, 0.0892, 0.2722, 0.0892, 0.2331, 0.08022, 0.2298, 0.04547, 0.2657, 0.01191, 0.2313, 0.8665, 0.1912, 0.8663, 0.2121, 0.8028, 0.229, 0.8638, 0.229, 0.8638, 0.2121, 0.8028, 0.1931, 0.771, 0.2397, 0.7705, 0.2397, 0.7705, 0.1931, 0.771, 0.1867, 0.7106, 0.2484, 0.7185, 0.2484, 0.7185, 0.1867, 0.7106, 0.1884, 0.6671, 0.23, 0.6525, 0.23, 0.6525, 0.1884, 0.6671, 0.1935, 0.6416, 0.2239, 0.6186, 0.2239, 0.6186, 0.1935, 0.6416, 0.1933, 0.5613, 0.2417, 0.5628, 0.2417, 0.5628, 0.1933, 0.5613, 0.1783, 0.5014, 0.2325, 0.4796, 0.2325, 0.4796, 0.1783, 0.5014, 0.1927, 0.4646, 0.2343, 0.454, 0.2343, 0.454, 0.1927, 0.4646, 0.2127, 0.3623, 0.2325, 0.4368, 0.2325, 0.4368, 0.2127, 0.3623, 0.1911, 0.3244, 0.2223, 0.3504, 0.2223, 0.3504, 0.1911, 0.3244, 0.1943, 0.2559, 0.2272, 0.2456, 0.2272, 0.2456, 0.1943, 0.2559, 0.2051, 0.2047, 0.2361, 0.2098, 0.2361, 0.2098, 0.2051, 0.2047, 0.1779, 0.1962, 0.2355, 0.1874, 0.2355, 0.1874, 0.1779, 0.1962, 0.192, 0.1296, 0.2321, 0.1324, 0.2321, 0.1324, 0.192, 0.1296, 0.1954, 0.09427, 0.2331, 0.08022, 0.2331, 0.08022, 0.1954, 0.09427, 0.1906, 0.04943, 0.2298, 0.04547, 0.1912, 0.8663, 0.1261, 0.8543, 0.1482, 0.8046, 0.2121, 0.8028, 0.2121, 0.8028, 0.1482, 0.8046, 0.1669, 0.7373, 0.1931, 0.771, 0.1931, 0.771, 0.1669, 0.7373, 0.1665, 0.6915, 0.1867, 0.7106, 0.1867, 0.7106, 0.1665, 0.6915, 0.1499, 0.6561, 0.1884, 0.6671, 0.1884, 0.6671, 0.1499, 0.6561, 0.1491, 0.6026, 0.1935, 0.6416, 0.1935, 0.6416, 0.1491, 0.6026, 0.1775, 0.5402, 0.1933, 0.5613, 0.1933, 0.5613, 0.1775, 0.5402, 0.1692, 0.4836, 0.1783, 0.5014, 0.1783, 0.5014, 0.1692, 0.4836, 0.1585, 0.4203, 0.1927, 0.4646, 0.1927, 0.4646, 0.1585, 0.4203, 0.1568, 0.3549, 0.2127, 0.3623, 0.2127, 0.3623, 0.1568, 0.3549, 0.1498, 0.3136, 0.1911, 0.3244, 0.1911, 0.3244, 0.1498, 0.3136, 0.1546, 0.2617, 0.1943, 0.2559, 0.1943, 0.2559, 0.1546, 0.2617, 0.1555, 0.2154, 0.2051, 0.2047, 0.2051, 0.2047, 0.1555, 0.2154, 0.1555, 0.18, 0.1779, 0.1962, 0.1779, 0.1962, 0.1555, 0.18, 0.1514, 0.1696, 0.192, 0.1296, 0.192, 0.1296, 0.1514, 0.1696, 0.1532, 0.0985, 0.1954, 0.09427, 0.1954, 0.09427, 0.1532, 0.0985, 0.1398, 0.05286, 0.1906, 0.04943, 0.1261, 0.8543, 0.0956, 0.8792, 0.1156, 0.8012, 0.1482, 0.8046, 0.1482, 0.8046, 0.1156, 0.8012, 0.1035, 0.7604, 0.1669, 0.7373, 0.1669, 0.7373, 0.1035, 0.7604, 0.1149, 0.6997, 0.1665, 0.6915, 0.1665, 0.6915, 0.1149, 0.6997, 0.1109, 0.6407, 0.1499, 0.6561, 0.1499, 0.6561, 0.1109, 0.6407, 0.1271, 0.6006, 0.1491, 0.6026, 0.1491, 0.6026, 0.1271, 0.6006, 0.1186, 0.5391, 0.1775, 0.5402, 0.1775, 0.5402, 0.1186, 0.5391, 0.1104, 0.4963, 0.1692, 0.4836, 0.1692, 0.4836, 0.1104, 0.4963, 0.1112, 0.4428, 0.1585, 0.4203, 0.1585, 0.4203, 0.1112, 0.4428, 0.1217, 0.3783, 0.1568, 0.3549, 0.1568, 0.3549, 0.1217, 0.3783, 0.1257, 0.3151, 0.1498, 0.3136, 0.1498, 0.3136, 0.1257, 0.3151, 0.1214, 0.2736, 0.1546, 0.2617, 0.1546, 0.2617, 0.1214, 0.2736, 0.1265, 0.2126, 0.1555, 0.2154, 0.1555, 0.2154, 0.1265, 0.2126, 0.1266, 0.1718, 0.1555, 0.18, 0.1555, 0.18, 0.1266, 0.1718, 0.1206, 0.1343, 0.1514, 0.1696, 0.1514, 0.1696, 0.1206, 0.1343, 0.131, 0.1135, 0.1532, 0.0985, 0.1532, 0.0985, 0.131, 0.1135, 0.1175, 0.06587, 0.1398, 0.05286, 0.0956, 0.8792, 0.04447, 0.8219, 0.04761, 0.7796, 0.1156, 0.8012, 0.1156, 0.8012, 0.04761, 0.7796, 0.04737, 0.7578, 0.1035, 0.7604, 0.1035, 0.7604, 0.04737, 0.7578, 0.06802, 0.6837, 0.1149, 0.6997, 0.1149, 0.6997, 0.06802, 0.6837, 0.08525, 0.6607, 0.1109, 0.6407, 0.1109, 0.6407, 0.08525, 0.6607, 0.07653, 0.5798, 0.1271, 0.6006, 0.1271, 0.6006, 0.07653, 0.5798, 0.09509, 0.5202, 0.1186, 0.5391, 0.1186, 0.5391, 0.09509, 0.5202, 0.06503, 0.4704, 0.1104, 0.4963, 0.1104, 0.4963, 0.06503, 0.4704, 0.09983, 0.4169, 0.1112, 0.4428, 0.1112, 0.4428, 0.09983, 0.4169, 0.0961, 0.3741, 0.1217, 0.3783, 0.1217, 0.3783, 0.0961, 0.3741, 0.08919, 0.3646, 0.1257, 0.3151, 0.1257, 0.3151, 0.08919, 0.3646, 0.1038, 0.2828, 0.1214, 0.2736, 0.1214, 0.2736, 0.1038, 0.2828, 0.1001, 0.2144, 0.1265, 0.2126, 0.1265, 0.2126, 0.1001, 0.2144, 0.08229, 0.2013, 0.1266, 0.1718, 0.1266, 0.1718, 0.08229, 0.2013, 0.09297, 0.1346, 0.1206, 0.1343, 0.1206, 0.1343, 0.09297, 0.1346, 0.08691, 0.1293, 0.131, 0.1135, 0.131, 0.1135, 0.08691, 0.1293, 0.07707, 0.07653, 0.1175, 0.06587, 0.04447, 0.8219, 0.004809, 0.8148, 0.01249, 0.7665, 0.04761, 0.7796, 0.04761, 0.7796, 0.01249, 0.7665, 0.01864, 0.7168, 0.04737, 0.7578, 0.04737, 0.7578, 0.01864, 0.7168, 0.02522, 0.6685, 0.06802, 0.6837, 0.06802, 0.6837, 0.02522, 0.6685, 0.03163, 0.6199, 0.08525, 0.6607, 0.08525, 0.6607, 0.03163, 0.6199, 0.03801, 0.5695, 0.07653, 0.5798, 0.07653, 0.5798, 0.03801, 0.5695, 0.04354, 0.5184, 0.09509, 0.5202, 0.09509, 0.5202, 0.04354, 0.5184, 0.04847, 0.4651, 0.06503, 0.4704, 0.06503, 0.4704, 0.04847, 0.4651, 0.05121, 0.4082, 0.09983, 0.4169, 0.09983, 0.4169, 0.05121, 0.4082, 0.05807, 0.3491, 0.0961, 0.3741, 0.0961, 0.3741, 0.05807, 0.3491, 0.06125, 0.3103, 0.08919, 0.3646, 0.08919, 0.3646, 0.06125, 0.3103, 0.06273, 0.271, 0.1038, 0.2828, 0.1038, 0.2828, 0.06273, 0.271, 0.05666, 0.232, 0.1001, 0.2144, 0.1001, 0.2144, 0.05666, 0.232, 0.05239, 0.1931, 0.08229, 0.2013, 0.08229, 0.2013, 0.05239, 0.1931, 0.05075, 0.153, 0.09297, 0.1346, 0.09297, 0.1346, 0.05075, 0.153, 0.04875, 0.1174, 0.08691, 0.1293, 0.08691, 0.1293, 0.04875, 0.1174, 0.04845, 0.08113, 0.07707, 0.07653, 0.2167, 1.077, 0.1743, 1.073, 0.1744, 1.071, 0.2168, 1.076, 0.7268, 1.101, 0.6842, 1.101, 0.6842, 1.1, 0.7268, 1.1, 0.1743, 1.073, 0.1319, 1.068, 0.1319, 1.067, 0.1744, 1.071, 0.7693, 1.101, 0.7268, 1.101, 0.7268, 1.1, 0.7693, 1.099, 1.535, 1.079, 1.493, 1.082, 1.493, 1.08, 1.535, 1.077, 0.1319, 1.068, 0.08951, 1.063, 0.08956, 1.061, 0.1319, 1.067, 0.8119, 1.1, 0.7693, 1.101, 0.7693, 1.099, 0.8119, 1.098, 0.04715, 1.057, 0.004809, 1.051, 0.004866, 1.049, 0.04721, 1.055, 1.067, 1.095, 1.025, 1.096, 1.025, 1.094, 1.067, 1.094, 1.11, 1.094, 1.067, 1.095, 1.067, 1.094, 1.11, 1.093, 1.791, 1.056, 1.748, 1.061, 1.748, 1.06, 1.79, 1.055, 0.6842, 1.101, 0.6417, 1.101, 0.6417, 1.1, 0.6842, 1.1, 1.152, 1.093, 1.11, 1.094, 1.11, 1.093, 1.152, 1.092, 0.3016, 1.085, 0.2592, 1.081, 0.2592, 1.08, 0.3016, 1.084, 0.4716, 1.096, 0.4291, 1.094, 0.4291, 1.093, 0.4716, 1.094, 1.025, 1.096, 0.9821, 1.097, 0.9821, 1.095, 1.025, 1.094, 1.62, 1.073, 1.578, 1.076, 1.578, 1.075, 1.62, 1.072, 0.3441, 1.089, 0.3016, 1.085, 0.3016, 1.084, 0.3441, 1.087, 0.5992, 1.1, 0.5566, 1.098, 0.5566, 1.097, 0.5992, 1.098, 1.45, 1.084, 1.408, 1.087, 1.408, 1.085, 1.45, 1.083, 1.578, 1.076, 1.535, 1.079, 1.535, 1.077, 1.578, 1.075, 0.3866, 1.091, 0.3441, 1.089, 0.3441, 1.087, 0.3866, 1.09, 1.833, 1.051, 1.791, 1.056, 1.79, 1.055, 1.833, 1.049, 0.4291, 1.094, 0.3866, 1.091, 0.3866, 1.09, 0.4291, 1.093, 0.6417, 1.101, 0.5992, 1.1, 0.5992, 1.098, 0.6417, 1.1, 1.408, 1.087, 1.365, 1.089, 1.365, 1.087, 1.408, 1.085, 0.897, 1.098, 0.8544, 1.099, 0.8544, 1.098, 0.897, 1.097, 0.08951, 1.063, 0.04715, 1.057, 0.04721, 1.055, 0.08956, 1.061, 1.705, 1.065, 1.663, 1.07, 1.663, 1.068, 1.705, 1.064, 0.5141, 1.097, 0.4716, 1.096, 0.4716, 1.094, 0.5141, 1.096, 0.8544, 1.099, 0.8119, 1.1, 0.8119, 1.098, 0.8544, 1.098, 1.748, 1.061, 1.705, 1.065, 1.705, 1.064, 1.748, 1.06, 1.237, 1.092, 1.195, 1.093, 1.195, 1.091, 1.237, 1.09, 0.9821, 1.097, 0.9395, 1.097, 0.9395, 1.096, 0.9821, 1.095, 1.663, 1.07, 1.62, 1.073, 1.62, 1.072, 1.663, 1.068, 0.2592, 1.081, 0.2167, 1.077, 0.2168, 1.076, 0.2592, 1.08, 0.9395, 1.097, 0.897, 1.098, 0.897, 1.097, 0.9395, 1.096, 1.493, 1.082, 1.45, 1.084, 1.45, 1.083, 1.493, 1.08, 1.28, 1.091, 1.237, 1.092, 1.237, 1.09, 1.28, 1.09, 1.195, 1.093, 1.152, 1.093, 1.152, 1.092, 1.195, 1.091, 0.5566, 1.098, 0.5141, 1.097, 0.5141, 1.096, 0.5566, 1.097, 1.365, 1.089, 1.323, 1.09, 1.322, 1.089, 1.365, 1.087, 1.323, 1.09, 1.28, 1.091, 1.28, 1.09, 1.322, 1.089])
me_torus.use_remesh_preserve_volume = False
me_torus.use_remesh_preserve_attributes = False
me_torus.use_mirror_vertex_groups = False
me_torus.update()

# ---- objects
ob_torus = bpy.data.objects.new('Torus', me_torus)
ob_lamp = bpy.data.objects.new('Lamp', light_lamp)
ob_camera = bpy.data.objects.new('Camera', cam_camera)

# ---- transforms, parenting, visibility, modifiers, constraints
ob_torus.location = (0.0, 0.0, 2.0)
ob_torus.rotation_euler = (1.571, -0.0, 0.0)
ob_torus.lineart.crease_threshold = 0.0
ob_lamp.location = (4.076, 1.005, 5.904)
ob_lamp.rotation_euler = (0.6503, 0.05522, 1.866)
ob_lamp.lock_rotations_4d = False
ob_lamp.empty_display_type = 'ARROWS'
ob_lamp.color = (0.0, 0.0, 0.0, 0.0)
ob_lamp.lineart.crease_threshold = 0.0
ob_camera.location = (7.481, -6.508, 5.344)
ob_camera.rotation_euler = (1.109, 0.01082, 0.8149)
ob_camera.lock_rotations_4d = False
ob_camera.empty_display_type = 'ARROWS'
ob_camera.color = (0.0, 0.0, 0.0, 0.0)
ob_camera.display_type = 'WIRE'
ob_camera.lineart.crease_threshold = 0.0

# ---- collection membership
col_collection_1.objects.link(ob_torus)
col_collection_1.objects.link(ob_lamp)
col_collection_1.objects.link(ob_camera)

# ---- scene / render settings (as saved in the file)
scene.camera = ob_camera
scene.frame_start = 1; scene.frame_end = 250; scene.frame_set(1)
scene.render.engine = 'BLENDER_EEVEE_NEXT'
scene.render.resolution_percentage = 50
scene.render.dither_intensity = 0.0
scene.cycles.use_denoising = False
scene.cycles.samples = 128
scene.cycles.sampling_pattern = 'TABULATED_SOBOL'
scene.cycles.light_sampling_threshold = 0.0
scene.cycles.use_adaptive_sampling = False
scene.cycles.use_light_tree = False
scene.cycles.blur_glossy = 0.0
scene.cycles.sample_clamp_indirect = 0.0
scene.view_settings.view_transform = 'Standard'
bpy.context.view_layer.update()
